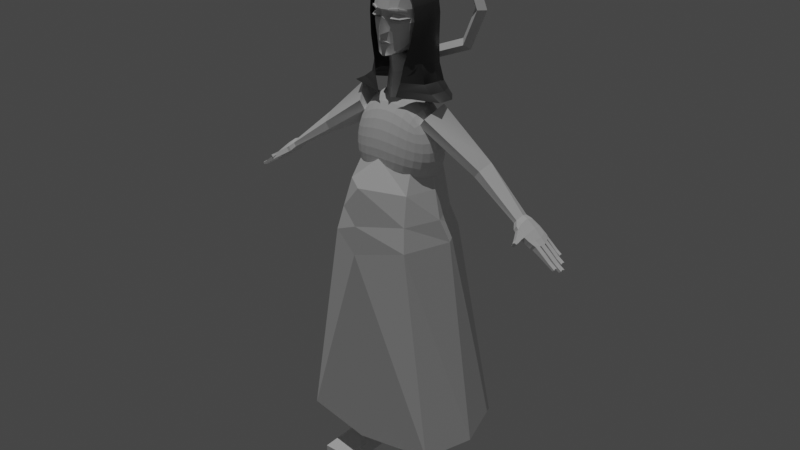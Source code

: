 # Source: helene_final.blend  (saved by Blender 2.92.15; exported with 4.5.12 LTS)
import bpy
from mathutils import Matrix  # noqa: F401  (used for matrix-valued properties, if any)

bpy.ops.wm.read_factory_settings(use_empty=True)
scene = bpy.context.scene
scene.name = 'Scene'

# ---- collections
col_collection = bpy.data.collections.new('Collection'); scene.collection.children.link(col_collection)

# ---- materials (node trees are filled in below, after node groups)
mat_material_010 = bpy.data.materials.new('Material.010')
mat_material_010.roughness = 0.5
mat_material = bpy.data.materials.new('Material')
mat_material.roughness = 1.0

# ---- material node trees
mat_material_010.use_nodes = True; mat_material_010.node_tree.nodes.clear()
_N = mat_material_010.node_tree.nodes; _L = mat_material_010.node_tree.links
n0 = _N.new('ShaderNodeBsdfPrincipled'); n0.name = 'Principled BSDF'; n0.location = (10, 300)
n0.distribution = 'GGX'
n0.subsurface_method = 'BURLEY'
n0.inputs[3].default_value = 1.45
n0.inputs[27].default_value = (0.0, 0.0, 0.0, 1.0)
n0.inputs[28].default_value = 1.0
n1 = _N.new('ShaderNodeOutputMaterial'); n1.name = 'Material Output'; n1.location = (300, 300)
n2 = _N.new('ShaderNodeNormalMap'); n2.name = 'Normal Map'; n2.location = (-300, -300)
n2.label = 'Normal/Map'
n2.inputs[0].default_value = 0.0
_L.new(n0.outputs[0], n1.inputs[0])
_L.new(n2.outputs[0], n0.inputs[5])
n1.is_active_output = True
mat_material.use_nodes = True; mat_material.node_tree.nodes.clear()
_N = mat_material.node_tree.nodes; _L = mat_material.node_tree.links
n0 = _N.new('ShaderNodeBsdfPrincipled'); n0.name = 'Principled BSDF'; n0.location = (10, 300)
n0.distribution = 'GGX'
n0.subsurface_method = 'BURLEY'
n0.inputs[0].default_value = (0.06372, 0.06372, 0.06372, 1.0)
n0.inputs[3].default_value = 1.45
n0.inputs[27].default_value = (0.0, 0.0, 0.0, 1.0)
n0.inputs[28].default_value = 1.0
n1 = _N.new('ShaderNodeOutputMaterial'); n1.name = 'Material Output'; n1.location = (300, 300)
_L.new(n0.outputs[0], n1.inputs[0])
n1.is_active_output = True

# ---- world
world_world = bpy.data.worlds.new('World'); scene.world = world_world
world_world.use_nodes = True; world_world.node_tree.nodes.clear()
_N = world_world.node_tree.nodes; _L = world_world.node_tree.links
n0 = _N.new('ShaderNodeOutputWorld'); n0.name = 'World Output'; n0.location = (300, 300)
n1 = _N.new('ShaderNodeBackground'); n1.name = 'Background'; n1.location = (10, 300)
n1.inputs[0].default_value = (0.05088, 0.05088, 0.05088, 1.0)
_L.new(n1.outputs[0], n0.inputs[0])
n0.is_active_output = True
world_world.color = (0.05088, 0.05088, 0.05088)
world_world.use_sun_shadow = False
world_world.sun_shadow_jitter_overblur = 0.0

# ---- lights
light_sun = bpy.data.lights.new('Sun', 'SUN')
light_sun.transmission_factor = 0.0
light_sun.energy = 1.0
light_sun.shadow_soft_size = 0.125

# ---- meshes
me_cube_009 = bpy.data.meshes.new('Cube.009')
me_cube_009.from_pydata([(0.1927, 0.06514, 12.73), (0.0, -0.3187, 12.77), (0.0, -0.3103, 12.71), (0.0, -0.3417, 12.76), (0.0, -0.3333, 12.68), (0.3134, 0.9138, 12.75), (0.5253, 0.1174, 12.91), (0.2252, -0.1279, 13.55), (0.248, -0.3112, 13.44), (0.5006, 0.1392, 12.76), (0.577, 0.1258, 13.87), (0.5788, 0.5874, 12.83), (0.6055, 0.815, 13.95), (0.6673, 0.8892, 13.39), (0.5845, 0.3256, 12.81), (0.6708, 0.3254, 13.96), (0.5735, 0.1103, 13.42), (0.0, 1.271, 13.37), (0.6831, 0.3265, 13.43), (0.4702, 0.3833, 11.27), (0.4067, -0.1882, 13.68), (0.4048, -0.194, 13.63), (0.3917, -0.04279, 13.64), (0.5674, 0.1078, 13.59), (0.03418, -0.2989, 12.79), (0.0353, -0.308, 12.89), (0.03, -0.3311, 12.82), (0.04341, -0.3485, 12.86), (0.1688, -0.3268, 13.64), (0.2366, -0.3002, 13.64), (0.4372, 0.001703, 13.49), (0.4464, -0.1613, 13.41), (0.2998, 0.813, 12.57), (0.3001, 0.9283, 14.22), (0.1939, -0.2057, 12.49), (0.1752, -0.1918, 13.96), (0.2949, 1.222, 13.38), (0.137, -0.0542, 13.42), (0.3876, 0.3275, 12.54), (0.3424, 0.3232, 14.29), (0.6539, 0.8871, 13.63), (0.5924, 0.1119, 13.65), (0.6947, 0.3251, 13.63), (0.1709, -0.2988, 13.65), (0.2512, 1.221, 13.65), (0.6378, 0.7454, 12.96), (0.5476, 0.09715, 13.1), (0.6444, 0.3519, 13.09), (0.1536, -0.2373, 13.09), (0.3265, 1.01, 12.92), (0.4529, 0.8681, 14.09), (0.3539, -0.0574, 12.61), (0.4515, 0.709, 12.63), (0.3913, -0.08223, 13.92), (0.4793, 1.056, 13.37), (0.3862, 0.04204, 13.42), (0.4871, 0.3275, 12.63), (0.5136, 0.3232, 14.13), (0.3627, -0.1863, 13.64), (0.4413, 1.076, 13.63), (0.3854, -0.1028, 13.07), (0.493, 0.8779, 12.93), (0.0, 1.244, 13.18), (0.6768, 0.3278, 13.3), (0.6808, 0.8741, 13.24), (0.5693, 0.09948, 13.31), (0.1627, -0.2092, 13.29), (0.3036, 1.186, 13.19), (0.4026, -0.1113, 13.29), (0.4772, 1.036, 13.2), (0.2293, -0.3012, 13.67), (0.1987, -0.1607, 13.65), (0.0, -2.182e-08, 11.27), (0.0, 0.8862, 12.52), (0.0, 0.9866, 14.25), (0.0, -0.2908, 12.44), (0.0, -0.2359, 13.97), (0.0, 0.3254, 14.35), (0.0, 0.874, 11.29), (0.0, -0.449, 13.01), (0.0, -0.3329, 13.46), (0.0, 0.0354, 12.42), (0.0, -0.3494, 12.8), (0.0, -0.3609, 12.85), (0.0, -0.3294, 12.89), (0.0, -0.3193, 12.78), (0.0, 1.266, 13.65), (0.0, -0.3425, 13.65), (0.0, 1.119, 12.93), (0.0, -0.3361, 13.0), (0.0, 0.09171, 11.93), (0.3959, 0.4326, 11.97), (0.0, 0.8031, 12.02), (0.1818, -0.213, 12.78), (0.6097, 0.6682, 12.9), (0.2294, -0.07302, 13.35), (0.223, -0.1907, 13.37), (0.4145, 0.0406, 13.36), (0.4463, -0.1224, 13.38), (0.0, 1.005, 12.73), (0.608, 0.3252, 12.92), (0.0, -0.314, 12.73), (0.4729, 0.7954, 12.79), (0.3629, -0.07964, 12.83)], [], [(1, 0, 2), (85, 84, 25, 24), (1, 3, 93, 0), (0, 93, 4, 2), (93, 3, 4), (16, 30, 31), (91, 90, 81, 38), (59, 50, 12, 40), (69, 54, 13, 64), (64, 13, 18, 63), (40, 12, 15, 42), (42, 15, 10, 41), (63, 18, 16, 65), (66, 37, 80), (43, 35, 76, 87), (52, 11, 14, 56), (56, 14, 9, 51), (33, 74, 77, 39), (39, 77, 76, 35), (91, 92, 78, 19), (48, 80, 79), (21, 22, 23), (21, 23, 20), (23, 22, 20), (24, 25, 93), (24, 93, 26), (93, 25, 27), (93, 27, 26), (22, 71, 70, 20), (21, 29, 71, 22), (20, 70, 29, 21), (31, 30, 7, 8), (57, 39, 35, 53), (50, 33, 39, 57), (75, 34, 38, 81), (73, 32, 38), (58, 53, 35, 43), (68, 55, 37, 66), (62, 17, 36, 67), (86, 74, 33, 44), (26, 27, 83, 82), (37, 8, 7), (27, 25, 84, 83), (26, 82, 85, 24), (48, 79, 89), (17, 86, 44, 36), (55, 58, 43, 37), (37, 43, 87, 80), (18, 42, 41, 16), (13, 40, 42, 18), (54, 59, 40, 13), (99, 88, 49, 5), (103, 60, 48, 93), (93, 48, 89, 101), (100, 47, 46, 6), (94, 45, 47, 100), (102, 61, 45, 94), (5, 49, 61, 102), (6, 46, 60, 103), (36, 44, 59, 54), (16, 41, 58, 55), (65, 16, 55, 68), (41, 10, 53, 58), (12, 50, 57, 15), (15, 57, 53, 10), (38, 56, 51, 34), (32, 52, 56, 38), (67, 36, 54, 69), (44, 33, 50, 59), (49, 67, 69, 61), (46, 65, 68, 60), (88, 62, 67, 49), (60, 68, 66, 48), (80, 48, 66), (47, 63, 65, 46), (45, 64, 63, 47), (61, 69, 64, 45), (29, 70, 28), (71, 29, 28), (70, 71, 28), (38, 73, 92, 91), (19, 72, 90, 91), (16, 97, 98), (98, 97, 95, 96), (37, 96, 95), (19, 78, 72), (9, 6, 103, 51), (32, 5, 102, 52), (52, 102, 94, 11), (11, 94, 100, 14), (14, 100, 6, 9), (34, 93, 101, 75), (51, 103, 93, 34), (73, 99, 5, 32)])
_uv = me_cube_009.uv_layers.new(name='UVMap')
_uv.uv.foreach_set('vector', [0.3793, 0.375, 0.375, 0.5, 0.625, 0.375, 0.375, 0.875, 0.75, 0.5, 0.75, 0.5, 0.375, 0.875, 0.25, 0.4999, 0.25, 0.75, 0.375, 0.75, 0.375, 0.5, 0.625, 0.5, 0.625, 0.75, 0.75, 0.75, 0.75, 0.5, 0.625, 0.75, 0.375, 0.875, 0.625, 0.875, 0.625, 0.5, 0.6875, 0.5, 0.6875, 0.625, 0.5186, 0.75, 0.5186, 0.75, 0.625, 0.75, 0.6281, 0.75, 0.5788, 0.4497, 0.6576, 0.4362, 0.6667, 0.4583, 0.5833, 0.4757, 0.4606, 0.4564, 0.5, 0.4631, 0.5, 0.4931, 0.4583, 0.4844, 0.4583, 0.4844, 0.5, 0.4931, 0.4896, 0.625, 0.467, 0.625, 0.5833, 0.4757, 0.6667, 0.4583, 0.6319, 0.625, 0.566, 0.625, 0.566, 0.625, 0.6319, 0.625, 0.6667, 0.7917, 0.6145, 0.786, 0.467, 0.625, 0.4896, 0.625, 0.5222, 0.7747, 0.4785, 0.7763, 0.4649, 0.8465, 0.5169, 0.8449, 0.4674, 0.8776, 0.5702, 0.8495, 0.6403, 0.8556, 0.6302, 0.8802, 0.5651, 0.8785, 0.3112, 0.4674, 0.3504, 0.5055, 0.3937, 0.625, 0.3381, 0.625, 0.3381, 0.625, 0.3937, 0.625, 0.3317, 0.7941, 0.2955, 0.7761, 0.7109, 0.4766, 0.7552, 0.4948, 0.7517, 0.625, 0.6918, 0.625, 0.6918, 0.625, 0.7517, 0.625, 0.7552, 0.7552, 0.7306, 0.7653, 0.5186, 0.75, 0.5186, 0.75, 0.375, 0.75, 0.375, 0.75, 0.375, 0.5, 0.625, 0.75, 0.375, 0.75, 0.375, 0.25, 0.625, 0.25, 0.375, 0.5, 0.125, 0.5, 0.375, 0.75, 0.125, 0.75, 0.625, 0.5, 0.875, 0.5, 0.875, 0.75, 0.25, 0.5, 0.75, 0.5, 0.375, 0.75, 0.25, 0.5, 0.375, 0.75, 0.25, 0.75, 0.625, 0.5, 0.75, 0.5, 0.75, 0.75, 0.625, 0.75, 0.625, 0.875, 0.375, 0.875, 0.875, 0.5, 0.875, 0.6023, 0.875, 0.75, 0.875, 0.75, 0.375, 0.25, 0.5, 0.25, 0.625, 0.25, 0.625, 0.25, 0.125, 0.75, 0.125, 0.678, 0.125, 0.5, 0.125, 0.5, 0.6875, 0.625, 0.6875, 0.5, 0.75, 0.5, 0.75, 0.75, 0.6619, 0.625, 0.6918, 0.625, 0.7306, 0.7653, 0.7045, 0.7761, 0.6888, 0.4674, 0.7109, 0.4766, 0.6918, 0.625, 0.6619, 0.625, 0.3698, 0.8802, 0.3597, 0.8556, 0.3182, 0.6255, 0.625, 0.75, 0.625, 0.75, 0.2891, 0.4766, 0.6281, 0.75, 0.5755, 0.8188, 0.6511, 0.8295, 0.6403, 0.8556, 0.5702, 0.8495, 0.4622, 0.8135, 0.5171, 0.8105, 0.5169, 0.8449, 0.4649, 0.8465, 0.4609, 0.3722, 0.5, 0.3733, 0.5, 0.4332, 0.4629, 0.4284, 0.5651, 0.3715, 0.6302, 0.3698, 0.6484, 0.4141, 0.5742, 0.4236, 0.375, 0.875, 0.625, 0.875, 0.625, 0.875, 0.375, 0.875, 0.875, 0.75, 0.75, 0.75, 0.75, 0.5, 0.75, 0.75, 0.75, 0.5, 0.75, 0.5, 0.75, 0.75, 0.375, 0.875, 0.375, 0.875, 0.375, 0.875, 0.375, 0.875, 0.375, 0.5, 0.375, 0.75, 0.0, 0.0, 0.5, 0.3733, 0.5651, 0.3715, 0.5742, 0.4236, 0.5, 0.4332, 0.5171, 0.8105, 0.5755, 0.8188, 0.5702, 0.8495, 0.5169, 0.8449, 0.5169, 0.8449, 0.5702, 0.8495, 0.5651, 0.8785, 0.5157, 0.8772, 0.4896, 0.625, 0.566, 0.625, 0.6145, 0.786, 0.5222, 0.7747, 0.5, 0.4931, 0.5833, 0.4757, 0.566, 0.625, 0.4896, 0.625, 0.5, 0.4631, 0.5788, 0.4497, 0.5833, 0.4757, 0.5, 0.4931, 0.4031, 0.3707, 0.4349, 0.3715, 0.4258, 0.4236, 0.3895, 0.4189, 0.3876, 0.824, 0.4316, 0.8178, 0.4298, 0.8495, 0.3956, 0.8525, 0.3956, 0.8525, 0.4298, 0.8495, 0.4349, 0.8785, 0.4031, 0.8793, 0.4143, 0.625, 0.434, 0.625, 0.4293, 0.7824, 0.376, 0.7888, 0.3843, 0.4902, 0.4167, 0.4757, 0.434, 0.625, 0.4143, 0.625, 0.3827, 0.4431, 0.4212, 0.4497, 0.4167, 0.4757, 0.3843, 0.4902, 0.3895, 0.4189, 0.4258, 0.4236, 0.4212, 0.4497, 0.3827, 0.4431, 0.376, 0.7888, 0.4293, 0.7824, 0.4316, 0.8178, 0.3876, 0.824, 0.5, 0.4332, 0.5742, 0.4236, 0.5788, 0.4497, 0.5, 0.4631, 0.5222, 0.7747, 0.6145, 0.786, 0.5755, 0.8188, 0.5171, 0.8105, 0.4785, 0.7763, 0.5222, 0.7747, 0.5171, 0.8105, 0.4622, 0.8135, 0.6145, 0.786, 0.6667, 0.7917, 0.6511, 0.8295, 0.5755, 0.8188, 0.6667, 0.4583, 0.6888, 0.4674, 0.6619, 0.625, 0.6319, 0.625, 0.6319, 0.625, 0.6619, 0.625, 0.7045, 0.7761, 0.6667, 0.7917, 0.3182, 0.6255, 0.3381, 0.625, 0.2955, 0.7761, 0.2694, 0.7653, 0.2891, 0.4766, 0.3112, 0.4674, 0.3381, 0.625, 0.3182, 0.6255, 0.4629, 0.4284, 0.5, 0.4332, 0.5, 0.4631, 0.4606, 0.4564, 0.5742, 0.4236, 0.6484, 0.4141, 0.6576, 0.4362, 0.5788, 0.4497, 0.4258, 0.4236, 0.4629, 0.4284, 0.4606, 0.4564, 0.4212, 0.4497, 0.4293, 0.7824, 0.4785, 0.7763, 0.4622, 0.8135, 0.4316, 0.8178, 0.4349, 0.3715, 0.4609, 0.3722, 0.4629, 0.4284, 0.4258, 0.4236, 0.4316, 0.8178, 0.4622, 0.8135, 0.4649, 0.8465, 0.4298, 0.8495, 0.4674, 0.8776, 0.4298, 0.8495, 0.4649, 0.8465, 0.434, 0.625, 0.467, 0.625, 0.4785, 0.7763, 0.4293, 0.7824, 0.4167, 0.4757, 0.4583, 0.4844, 0.467, 0.625, 0.434, 0.625, 0.4212, 0.4497, 0.4606, 0.4564, 0.4583, 0.4844, 0.4167, 0.4757, 0.125, 0.5, 0.125, 0.678, 0.125, 0.5, 0.625, 0.25, 0.5, 0.25, 0.625, 0.25, 0.875, 0.75, 0.875, 0.6023, 0.875, 0.75, 0.6281, 0.75, 0.625, 0.75, 0.5186, 0.75, 0.5186, 0.75, 0.375, 0.75, 0.375, 0.75, 0.5186, 0.75, 0.5186, 0.75, 0.625, 0.5, 0.6875, 0.5, 0.6875, 0.625, 0.6875, 0.625, 0.6875, 0.5, 0.75, 0.5, 0.75, 0.75, 0.875, 0.75, 0.75, 0.75, 0.75, 0.5, 0.375, 0.75, 0.375, 0.75, 0.375, 0.75, 0.3317, 0.7941, 0.376, 0.7888, 0.3876, 0.824, 0.3489, 0.8295, 0.3516, 0.4141, 0.3895, 0.4189, 0.3827, 0.4431, 0.3424, 0.4362, 0.3424, 0.4362, 0.3827, 0.4431, 0.3843, 0.4902, 0.3504, 0.5055, 0.3504, 0.5055, 0.3843, 0.4902, 0.4143, 0.625, 0.3937, 0.625, 0.3937, 0.625, 0.4143, 0.625, 0.376, 0.7888, 0.3317, 0.7941, 0.3597, 0.8556, 0.3956, 0.8525, 0.4031, 0.8793, 0.3698, 0.8802, 0.3489, 0.8295, 0.3876, 0.824, 0.3956, 0.8525, 0.3597, 0.8556, 0.3698, 0.3698, 0.4031, 0.3707, 0.3895, 0.4189, 0.3516, 0.4141])
me_cube_009.materials.append(mat_material_010)
me_cube_009.materials.append(mat_material)
me_cube_009.use_remesh_fix_poles = True
me_cube_009.use_remesh_preserve_attributes = False
me_cube_009.use_mirror_vertex_groups = False
me_cube_009.update()
me_cube_009.normals_split_custom_set([tuple(v) for v in zip(*[iter([-0.8929, 0.4503, 0.003113, -0.9974, 0.0657, 0.02852, -0.9057, 0.4107, 0.1051, -0.5461, 0.8293, 0.1188, -0.5601, 0.658, 0.5033, -0.5141, 0.8194, -0.2535, -0.5612, 0.8237, 0.08097, -0.1049, 0.177, 0.9786, -0.2523, 0.1817, 0.9504, -0.4462, 0.2276, 0.8655, -0.2822, -0.2381, 0.9293, 0.3886, -0.4929, -0.7785, 0.1861, 0.1006, -0.9774, 0.3879, -0.01908, -0.9215, 0.4349, -0.04414, -0.8994, 0.2847, -0.9402, -0.1868, 0.6508, -0.7541, 0.08825, 0.6301, -0.7663, -0.1259, 0.6208, -0.3078, 0.7211, 0.6067, -0.3551, 0.7112, 0.7055, -0.3386, 0.6225, -0.6771, 0.7185, 0.1592, -0.6378, 0.7618, 0.1137, -0.6362, 0.7707, 0.03562, -0.2254, -0.4002, -0.8883, 0.6102, 0.735, 0.2957, 0.617, 0.7337, 0.2847, 0.5791, 0.7582, 0.2995, 0.5994, 0.7404, 0.3042, 0.6472, 0.7604, -0.05292, 0.6482, 0.7588, -0.06339, 0.6385, 0.7669, -0.0653, 0.6334, 0.7725, -0.04469, 0.9991, -0.003216, 0.04234, 0.9999, 0.007357, 0.01384, 0.9996, 0.01322, 0.02402, 0.9995, 0.01458, 0.02737, 0.9872, 0.08979, 0.1315, 0.992, 0.09153, 0.08699, 0.9856, 0.1208, 0.1184, 0.987, 0.1037, 0.1225, 0.8946, -0.4399, 0.07827, 0.8959, -0.4406, 0.05723, 0.8965, -0.4401, 0.05115, 0.8961, -0.4364, 0.08082, 0.8972, -0.4412, -0.0203, 0.8981, -0.4392, -0.02275, 0.9, -0.4352, -0.0252, 0.8998, -0.436, -0.01404, 0.7259, -0.361, 0.5854, 0.7789, -0.3867, 0.4937, 0.8747, -0.1095, 0.4722, 0.2344, -0.917, 0.3229, 0.2311, -0.9272, 0.2949, 0.258, -0.9149, 0.3104, 0.2535, -0.9166, 0.3092, 0.8697, 0.02075, -0.4931, 0.8555, 0.05087, -0.5152, 0.8524, 0.07288, -0.5177, 0.8711, 0.07699, -0.485, 0.8414, -0.2687, -0.4689, 0.833, -0.2749, -0.4801, 0.8421, -0.2033, -0.4996, 0.8644, -0.1964, -0.4629, 0.1402, 0.0979, 0.9853, 0.16, 0.1126, 0.9807, 0.1743, 0.1331, 0.9757, 0.1554, 0.1429, 0.9775, 0.1641, -0.565, 0.8086, 0.1743, -0.5661, 0.8057, 0.172, -0.5498, 0.8174, 0.1606, -0.5444, 0.8233, -0.7387, -0.6665, -0.1003, -0.7051, -0.7073, -0.05008, -0.6463, -0.6572, 0.3877, -0.7473, -0.6642, -0.02096, 0.7424, -0.6441, 0.1843, 0.8337, -0.5496, -0.0539, 0.8385, -0.5446, 0.01842, -0.2199, 0.09948, -0.9704, -0.2278, 0.01558, -0.9736, -0.6501, -0.4073, -0.6415, 0.8949, -0.4305, 0.1177, 0.4017, -0.91, 0.1028, 0.8928, -0.45, -0.01912, -0.2871, -0.3049, 0.9081, 0.03896, 0.2403, 0.9699, 0.0344, 0.3162, 0.9481, -0.4879, 0.8647, 0.1191, -0.2422, 0.9642, -0.1076, -0.8027, 0.5309, 0.2715, 0.3731, -0.622, -0.6884, -0.1047, -0.808, -0.5798, 0.366, -0.6046, -0.7074, 0.2938, -0.5949, 0.7481, 0.7207, -0.5785, 0.382, 0.6864, -0.232, 0.6893, 0.07367, -0.9573, -0.2794, 0.5623, -0.6589, -0.4997, 0.5065, -0.7631, -0.4015, -0.1087, 0.1783, 0.9779, 0.1299, 0.2695, 0.9542, -0.08531, 0.2387, 0.9673, -0.1283, 0.2281, 0.9651, -0.137, 0.1419, -0.9804, -0.0723, 0.07043, -0.9949, 0.01013, -0.1365, -0.9906, -0.09604, 0.01961, -0.9952, 0.5008, -0.8639, 0.05354, 0.5675, -0.82, 0.07481, 0.5334, -0.8388, 0.1091, 0.4489, -0.8859, 0.117, 0.5441, -0.3047, 0.7817, 0.395, -0.3903, 0.8316, 0.4439, -0.4023, 0.8007, 0.3196, -0.3681, 0.8731, 0.4899, -0.5529, 0.674, 0.4975, -0.5586, 0.6636, 0.5076, -0.5332, 0.6768, 0.4815, -0.5535, 0.6795, 0.6531, 0.1275, 0.7464, 0.6877, 0.09704, 0.7194, 0.6689, 0.136, 0.7308, 0.6601, 0.13, 0.7398, 0.1661, -0.6895, 0.705, 0.6157, -0.7808, -0.1063, -0.513, -0.7322, -0.448, -0.232, 0.07295, 0.97, -0.4085, 0.04718, -0.9116, 0.1618, 0.1014, -0.9816, -0.2574, -0.4693, -0.8447, 0.4332, -0.8552, 0.2846, 0.4824, -0.8364, 0.2603, 0.4999, -0.8286, 0.252, 0.4983, -0.8197, 0.2825, 0.2296, -0.6141, 0.7551, 0.2116, -0.6325, 0.7451, 0.2989, -0.635, 0.7123, 0.2415, -0.533, 0.8109, 0.1808, 0.9704, -0.1601, 0.1791, 0.9707, -0.1602, 0.1781, 0.9704, -0.1631, 0.1716, 0.9734, -0.1519, 0.1973, 0.8832, 0.4254, 0.2188, 0.8778, 0.4261, 0.1606, 0.899, 0.4075, 0.1772, 0.8787, 0.4433, 0.426, -0.8432, -0.328, 0.4073, -0.792, -0.4548, 0.5065, -0.826, -0.2473, 0.4667, -0.8236, -0.3223, -0.8494, -0.3375, 0.4058, -0.9044, -0.3219, 0.28, -0.8592, -0.3305, 0.3906, -0.009023, -0.7005, 0.7136, -0.1337, -0.7819, 0.6089, -0.3634, -0.6428, 0.6744, 0.0631, -0.6402, 0.7656, 0.5685, -0.5128, -0.6433, 0.5721, -0.5373, -0.6197, 0.6021, -0.5074, -0.6165, 0.5617, -0.5754, -0.5945, 0.5472, -0.1432, -0.8246, 0.4302, -0.08365, -0.8989, 0.5774, -0.1131, -0.8086, 0.1679, 0.9855, 0.02634, 0.1691, 0.9853, 0.02543, 0.1511, 0.9885, 0.003964, 0.1651, 0.9859, 0.02573, 0.2754, -0.68, -0.6795, 0.2736, -0.6091, -0.7444, 0.2922, -0.6362, -0.7141, 0.3351, -0.666, -0.6665, 0.6011, -0.6843, -0.4128, 0.608, -0.6434, -0.4652, 0.6218, -0.6413, -0.4496, 0.6844, -0.7074, -0.1764, 0.8939, -0.4439, -0.06172, 0.8931, -0.4454, -0.06328, 0.896, -0.4393, -0.06502, 0.8957, -0.4409, -0.05843, 0.9992, 0.03889, 0.009625, 0.9992, 0.0396, -0.005694, 0.9987, 0.05163, 0.002376, 0.9987, 0.05097, 0.005019, 0.6642, 0.7463, 0.04307, 0.6629, 0.7476, 0.0404, 0.6542, 0.7557, 0.02987, 0.6575, 0.7516, 0.05232, 0.06504, 0.4325, -0.8993, 0.2682, 0.8308, -0.4877, 0.2625, 0.8285, -0.4947, 0.2574, 0.8367, -0.4834, 0.5326, -0.8463, -0.008876, 0.5449, -0.8358, -0.06695, 0.5653, -0.8187, -0.1007, 0.5738, -0.8183, -0.03465, 0.4022, -0.9132, 0.06484, 0.5027, -0.8609, -0.07799, 0.526, -0.8494, -0.04396, 0.5267, -0.849, -0.04224, 0.9258, -0.3568, -0.1248, 0.9207, -0.3607, -0.1488, 0.9213, -0.3567, -0.1546, 0.9241, -0.3532, -0.1459, 0.9729, -0.04571, -0.2268, 0.9632, -0.05727, -0.2628, 0.9659, -0.04526, -0.2551, 0.9665, -0.04406, -0.2528, 0.7429, 0.4506, -0.4949, 0.7068, 0.4746, -0.5246, 0.6939, 0.4884, -0.5291, 0.706, 0.4859, -0.5153, 0.6096, 0.6609, -0.4377, 0.5916, 0.6687, -0.4505, 0.5839, 0.6747, -0.4515, 0.5819, 0.6782, -0.4488, 0.7535, -0.6446, -0.1296, 0.7824, -0.6054, -0.146, 0.7868, -0.6002, -0.1438, 0.787, -0.6002, -0.1428, 0.6414, 0.7636, 0.07415, 0.6576, 0.7514, 0.0535, 0.6411, 0.7643, 0.06949, 0.6398, 0.7649, 0.07457, 0.6227, -0.7037, -0.3421, 0.6231, -0.7, -0.3489, 0.6727, -0.6504, -0.3528, 0.6493, -0.6825, -0.3355, 0.5194, -0.6952, 0.4969, 0.523, -0.6957, 0.4924, 0.5284, -0.7077, 0.469, 0.5312, -0.678, 0.5081, 0.7681, -0.6268, 0.1306, 0.7547, -0.6425, 0.1331, 0.7789, -0.6151, 0.1226, 0.7817, -0.5964, 0.1825, 0.709, 0.09017, 0.6994, 0.7208, 0.1114, 0.6842, 0.7196, 0.1264, 0.6828, 0.7047, 0.1255, 0.6983, 0.6565, -0.5305, 0.5363, 0.6661, -0.516, 0.5386, 0.6698, -0.5027, 0.5465, 0.6735, -0.4927, 0.551, 0.6559, 0.5338, -0.5337, 0.6736, -0.1832, -0.716, 0.6378, -0.1915, -0.746, 0.7619, -0.03548, -0.6467, 0.5568, 0.08156, -0.8266, 0.5067, 0.1319, -0.852, 0.5442, 0.1227, -0.8299, -0.2189, 0.05104, -0.9744, 0.6648, 0.7405, -0.09851, 0.6602, 0.7435, -0.1061, 0.6553, 0.7477, -0.1072, 0.6528, 0.7501, -0.1053, 0.5944, 0.7272, 0.3435, 0.5914, 0.7535, 0.2873, 0.5768, 0.7523, 0.3183, 0.5786, 0.7462, 0.3292, 0.6026, 0.7011, -0.3814, 0.6048, 0.6901, -0.3974, 0.5997, 0.6946, -0.3972, 0.5975, 0.7001, -0.391, 0.7819, -0.619, -0.07329, 0.7805, -0.6189, -0.08807, 0.7911, -0.6053, -0.08808, 0.783, -0.6169, -0.07958, 0.2264, 0.8482, -0.4789, 0.224, 0.8467, -0.4826, 0.215, 0.8463, -0.4874, 0.215, 0.8519, -0.4776, 0.442, -0.8969, 0.01488, 0.4338, -0.901, -0.0005052, 0.5277, -0.8494, 0.002865, 0.4781, -0.8775, 0.03722, 0.7762, -0.6258, -0.07631, 0.6477, -0.7522, 0.1212, 0.6328, -0.774, -0.02224, 0.9097, -0.3922, -0.1364, 0.9087, -0.3929, -0.1409, 0.9127, -0.3839, -0.1403, 0.9127, -0.3851, -0.1362, 0.989, -0.04031, -0.142, 0.9862, -0.04611, -0.1591, 0.9886, -0.02355, -0.149, 0.9889, -0.02473, -0.1466, 0.6413, 0.6658, -0.3813, 0.6463, 0.6597, -0.3836, 0.6257, 0.6688, -0.4016, 0.6425, 0.6704, -0.3712, 0.3437, -0.9378, 0.0496, 0.3667, -0.9303, 0.004473, 0.6497, -0.7589, 0.04499, -0.1125, -0.1281, -0.9854, -0.0983, 0.1129, -0.9887, 0.009164, 0.3967, -0.9179, -0.543, 0.02385, 0.8394, -0.4606, -0.1872, 0.8676, -0.2283, 0.1701, 0.9586, -0.2044, 0.829, -0.5206, -0.1814, 0.2232, -0.9577, -0.763, -0.6462, -0.01736, -0.7917, -0.6099, 0.03523, -0.6594, 0.7496, -0.05717, -0.6218, 0.7323, 0.2779, -0.6328, 0.7659, -0.1135, -0.668, 0.7248, -0.1685, -0.3919, 0.06165, 0.9179, -0.3402, 0.0695, 0.9378, -0.4089, 0.1698, 0.8967, -0.1985, 0.1218, 0.9725, -0.09179, 0.09509, 0.9912, -0.08917, 0.1522, 0.9843, -0.0278, 0.1506, 0.9882, 0.6277, 0.1034, 0.7716, 0.646, 0.1596, 0.7464, 0.6269, 0.09968, 0.7727, -0.04398, -0.03821, 0.9983, 0.3356, -0.3161, 0.8874, 0.3418, 0.1824, 0.9219, 0.7863, -0.6032, -0.1338, 0.7987, -0.5699, -0.1929, 0.8183, -0.5579, -0.1386, 0.8481, -0.5213, -0.09462, 0.6313, 0.6474, -0.427, 0.6088, 0.6423, -0.4657, 0.6064, 0.6594, -0.4444, 0.6067, 0.6879, -0.3984, 0.8602, 0.3062, -0.4078, 0.823, 0.2958, -0.4849, 0.8223, 0.3362, -0.4591, 0.8193, 0.3485, -0.4552, 0.9645, 0.00177, -0.2641, 0.9549, -0.02559, -0.2959, 0.9566, 0.003863, -0.2915, 0.9575, 0.02777, -0.287, 0.9181, -0.3581, -0.1698, 0.9048, -0.3784, -0.1955, 0.9138, -0.3538, -0.1996, 0.9293, -0.3415, -0.1403, 0.3288, -0.9409, 0.08083, 0.3484, -0.9224, -0.1667, 0.4514, -0.8915, -0.03841, 0.1224, -0.6126, 0.7808, 0.6305, -0.776, 0.01699, 0.6004, -0.7969, -0.06669, 0.6673, -0.7413, -0.07156, 0.7119, -0.6932, 0.1126, 0.1134, 0.4182, -0.9013, -0.3071, 0.8857, -0.3482, 0.2748, 0.8258, -0.4924, 0.2748, 0.8458, -0.4574])] * 3)])
me_cube = bpy.data.meshes.new('Cube')
me_cube.from_pydata([(0.7866, -0.3364, 8.733), (0.9991, -0.08751, 10.3), (0.7054, 1.184, 8.364), (0.9033, 1.077, 10.58), (0.0, 1.357, 8.218), (0.0, 1.207, 10.78), (1.059, 1.279, 9.659), (1.157, 0.5462, 8.517), (1.282, 0.544, 10.49), (1.117, -0.223, 9.24), (0.0, -0.3838, 8.689), (0.0, -0.2336, 10.78), (0.0, 1.478, 9.659), (1.535, 0.5194, 9.118), (0.0, -0.6641, 9.612), (0.0, 0.4866, 7.872), (0.0, 0.5584, 11.47)], [], [(12, 5, 3, 6), (4, 12, 6, 2), (2, 6, 13, 7), (6, 3, 8, 13), (13, 8, 1, 9), (7, 13, 9, 0), (0, 9, 14, 10), (9, 1, 11, 14), (4, 2, 7, 15), (15, 7, 0, 10), (3, 5, 16, 8), (8, 16, 11, 1)])
_uv = me_cube.uv_layers.new(name='UVMap')
_uv.uv.foreach_set('vector', [0.5, 0.3733, 0.6302, 0.3698, 0.6667, 0.4583, 0.5, 0.4931, 0.3698, 0.3698, 0.5, 0.3733, 0.5, 0.4931, 0.3333, 0.4583, 0.3333, 0.4583, 0.5, 0.4931, 0.5, 0.625, 0.3681, 0.625, 0.5, 0.4931, 0.6667, 0.4583, 0.6319, 0.625, 0.5, 0.625, 0.5, 0.625, 0.6319, 0.625, 0.6667, 0.7917, 0.5, 0.7569, 0.3681, 0.625, 0.5, 0.625, 0.5, 0.7569, 0.3333, 0.7917, 0.3333, 0.7917, 0.5, 0.7569, 0.5, 0.8767, 0.3698, 0.8802, 0.5, 0.7569, 0.6667, 0.7917, 0.6302, 0.8802, 0.5, 0.8767, 0.2448, 0.4948, 0.3333, 0.4583, 0.3681, 0.625, 0.2483, 0.625, 0.2483, 0.625, 0.3681, 0.625, 0.3333, 0.7917, 0.2448, 0.7552, 0.6667, 0.4583, 0.7552, 0.4948, 0.7517, 0.625, 0.6319, 0.625, 0.6319, 0.625, 0.7517, 0.625, 0.7552, 0.7552, 0.6667, 0.7917])
me_cube.use_remesh_fix_poles = True
me_cube.use_remesh_preserve_attributes = False
me_cube.use_mirror_vertex_groups = False
me_cube.update()
me_cube_014 = bpy.data.meshes.new('Cube.014')
me_cube_014.from_pydata([(0.4937, -0.4226, -0.05129), (0.4937, -0.4226, 7.348), (0.4937, 0.4226, -0.05129), (0.4937, 0.4226, 7.348), (1.339, -0.4226, -0.05129), (1.339, -0.4226, 7.348), (1.339, 0.4226, -0.05129), (1.339, 0.4226, 7.348), (0.4937, -0.4226, 0.3711), (0.4937, -0.4226, 3.648), (0.4937, -0.4226, 5.498), (0.4937, 0.4226, 5.498), (0.4937, 0.4226, 3.648), (0.4937, 0.4226, 0.3711), (1.339, 0.4226, 5.498), (1.339, 0.4226, 3.648), (1.339, 0.4226, 0.3711), (1.339, -0.4226, 5.498), (1.339, -0.4226, 3.648), (1.339, -0.4226, 0.3711), (1.339, -1.607, 0.3711), (1.339, -1.607, -0.05129), (0.4937, -1.607, -0.05129), (0.4937, -1.607, 0.3711)], [], [(10, 1, 3, 11), (11, 3, 7, 14), (14, 7, 5, 17), (17, 5, 1, 10), (2, 6, 4, 0), (7, 3, 1, 5), (0, 4, 21, 22), (19, 18, 9, 8), (18, 17, 10, 9), (6, 16, 19, 4), (16, 15, 18, 19), (15, 14, 17, 18), (2, 13, 16, 6), (13, 12, 15, 16), (12, 11, 14, 15), (0, 8, 13, 2), (8, 9, 12, 13), (9, 10, 11, 12), (21, 20, 23, 22), (19, 8, 23, 20), (4, 19, 20, 21), (8, 0, 22, 23)])
_uv = me_cube_014.uv_layers.new(name='UVMap')
_uv.uv.foreach_set('vector', [0.5625, 0.0, 0.625, 0.0, 0.625, 0.25, 0.5625, 0.25, 0.5625, 0.25, 0.625, 0.25, 0.625, 0.5, 0.5625, 0.5, 0.5625, 0.5, 0.625, 0.5, 0.625, 0.75, 0.5625, 0.75, 0.5625, 0.75, 0.625, 0.75, 0.625, 1.0, 0.5625, 1.0, 0.125, 0.5, 0.375, 0.5, 0.375, 0.75, 0.125, 0.75, 0.625, 0.5, 0.875, 0.5, 0.875, 0.75, 0.625, 0.75, 0.125, 0.75, 0.375, 0.75, 0.375, 0.75, 0.125, 0.75, 0.4375, 0.75, 0.5, 0.75, 0.5, 1.0, 0.4375, 1.0, 0.5, 0.75, 0.5625, 0.75, 0.5625, 1.0, 0.5, 1.0, 0.375, 0.5, 0.4375, 0.5, 0.4375, 0.75, 0.375, 0.75, 0.4375, 0.5, 0.5, 0.5, 0.5, 0.75, 0.4375, 0.75, 0.5, 0.5, 0.5625, 0.5, 0.5625, 0.75, 0.5, 0.75, 0.375, 0.25, 0.4375, 0.25, 0.4375, 0.5, 0.375, 0.5, 0.4375, 0.25, 0.5, 0.25, 0.5, 0.5, 0.4375, 0.5, 0.5, 0.25, 0.5625, 0.25, 0.5625, 0.5, 0.5, 0.5, 0.375, 0.0, 0.4375, 0.0, 0.4375, 0.25, 0.375, 0.25, 0.4375, 0.0, 0.5, 0.0, 0.5, 0.25, 0.4375, 0.25, 0.5, 0.0, 0.5625, 0.0, 0.5625, 0.25, 0.5, 0.25, 0.375, 0.75, 0.4375, 0.75, 0.4375, 1.0, 0.375, 1.0, 0.4375, 0.75, 0.4375, 1.0, 0.4375, 1.0, 0.4375, 0.75, 0.375, 0.75, 0.4375, 0.75, 0.4375, 0.75, 0.375, 0.75, 0.4375, 0.0, 0.375, 0.0, 0.375, 0.0, 0.4375, 0.0])
me_cube_014.use_remesh_fix_poles = True
me_cube_014.use_remesh_preserve_attributes = False
me_cube_014.use_mirror_vertex_groups = False
me_cube_014.update()
me_cube_016 = bpy.data.meshes.new('Cube.016')
me_cube_016.from_pydata([(2.083, -0.942, 0.7833), (0.7861, -0.01447, 9.097), (2.083, 2.044, 0.7833), (0.8026, 1.169, 8.931), (0.0, 2.371, 0.729), (0.0, 1.353, 8.921), (1.164, 1.52, 6.832), (2.503, 0.5509, 0.729), (0.9752, 0.5125, 9.039), (1.164, -0.807, 6.832), (0.0, -1.269, 0.729), (0.0, -0.4127, 9.109), (0.0, 1.9, 6.832), (1.652, 0.5123, 6.832), (0.0, -1.427, 6.686), (0.0, 0.5509, 0.3282), (0.0, 0.4866, 9.562), (0.9384, 1.2, 8.29), (1.046, 1.275, 7.502), (0.9384, -0.4317, 8.29), (1.046, -0.661, 7.502), (0.0, 1.431, 8.293), (0.0, 1.598, 7.504), (1.234, 0.3842, 8.293), (1.461, 0.3069, 7.504), (0.0, -1.243, 8.538), (0.0, -1.376, 7.494)], [], [(21, 5, 3, 17), (4, 12, 6, 2), (2, 6, 13, 7), (17, 3, 8, 23), (23, 8, 1, 19), (7, 13, 9, 0), (0, 9, 14, 10), (19, 1, 11, 25), (4, 2, 7, 15), (15, 7, 0, 10), (3, 5, 16, 8), (8, 16, 11, 1), (9, 20, 26, 14), (20, 19, 25, 26), (13, 24, 20, 9), (24, 23, 19, 20), (6, 18, 24, 13), (18, 17, 23, 24), (12, 22, 18, 6), (22, 21, 17, 18)])
_uv = me_cube_016.uv_layers.new(name='UVMap')
_uv.uv.foreach_set('vector', [0.5868, 0.3709, 0.6302, 0.3698, 0.6667, 0.4583, 0.6111, 0.4699, 0.3698, 0.3698, 0.5, 0.3733, 0.5, 0.4931, 0.3333, 0.4583, 0.3333, 0.4583, 0.5, 0.4931, 0.5, 0.625, 0.3681, 0.625, 0.6111, 0.4699, 0.6667, 0.4583, 0.6319, 0.625, 0.588, 0.625, 0.588, 0.625, 0.6319, 0.625, 0.6667, 0.7917, 0.6111, 0.7801, 0.3681, 0.625, 0.5, 0.625, 0.5, 0.7569, 0.3333, 0.7917, 0.3333, 0.7917, 0.5, 0.7569, 0.5, 0.8767, 0.3698, 0.8802, 0.6111, 0.7801, 0.6667, 0.7917, 0.6302, 0.8802, 0.5868, 0.8791, 0.2448, 0.4948, 0.3333, 0.4583, 0.3681, 0.625, 0.2483, 0.625, 0.2483, 0.625, 0.3681, 0.625, 0.3333, 0.7917, 0.2448, 0.7552, 0.6667, 0.4583, 0.7552, 0.4948, 0.7517, 0.625, 0.6319, 0.625, 0.6319, 0.625, 0.7517, 0.625, 0.7552, 0.7552, 0.6667, 0.7917, 0.5, 0.7569, 0.5556, 0.7685, 0.5434, 0.8779, 0.5, 0.8767, 0.5556, 0.7685, 0.6111, 0.7801, 0.5868, 0.8791, 0.5434, 0.8779, 0.5, 0.625, 0.544, 0.625, 0.5556, 0.7685, 0.5, 0.7569, 0.544, 0.625, 0.588, 0.625, 0.6111, 0.7801, 0.5556, 0.7685, 0.5, 0.4931, 0.5556, 0.4815, 0.544, 0.625, 0.5, 0.625, 0.5556, 0.4815, 0.6111, 0.4699, 0.588, 0.625, 0.544, 0.625, 0.5, 0.3733, 0.5434, 0.3721, 0.5556, 0.4815, 0.5, 0.4931, 0.5434, 0.3721, 0.5868, 0.3709, 0.6111, 0.4699, 0.5556, 0.4815])
me_cube_016.use_remesh_fix_poles = True
me_cube_016.use_remesh_preserve_attributes = False
me_cube_016.use_mirror_vertex_groups = False
me_cube_016.update()
me_cube_001 = bpy.data.meshes.new('Cube.001')
me_cube_001.from_pydata([(-3.779, 0.1816, 7.863), (-3.921, 0.1822, 8.058), (-3.549, -0.1356, 8.025), (-3.623, -0.1355, 8.128), (-4.094, -0.126, 7.802), (-4.008, -0.126, 7.684), (-3.642, 0.4552, 8.128), (-3.57, 0.4552, 8.03), (-3.984, 0.4697, 7.7), (-4.075, 0.4698, 7.825), (-3.807, 0.03142, 7.829), (-3.874, 0.1815, 7.736), (-3.781, 0.3271, 7.867), (-3.645, 0.1858, 7.902), (-3.781, 0.5002, 7.873), (-3.85, 0.5002, 7.967), (-3.885, 0.3987, 8.012), (-4.101, 0.1852, 7.877), (-3.888, -0.06362, 7.996), (-3.692, 0.1872, 8.23), (-3.455, 0.1857, 8.116), (-3.574, 0.1857, 8.28), (-4.08, 0.19, 7.598), (-4.203, 0.1903, 7.765), (-3.684, -0.1561, 8.083), (-3.972, -0.151, 7.873), (-3.896, -0.151, 7.768), (-3.612, -0.1561, 7.984), (-3.673, 0.04039, 7.871), (-3.867, 0.02414, 7.734), (-3.865, 0.325, 7.749), (-3.65, 0.3262, 7.906), (-3.697, 0.3692, 8.154), (-4.038, 0.3801, 7.904), (-4.06, -0.01192, 7.879), (-3.679, -0.02636, 8.173), (-3.477, -0.02225, 8.123), (-3.486, 0.3731, 8.125), (-3.549, 0.3732, 8.212), (-3.541, -0.02226, 8.211), (-4.042, 0.3483, 7.638), (-4.073, 0.01229, 7.61), (-4.188, 0.01223, 7.768), (-4.153, 0.3486, 7.788), (-4.197, 0.005166, 7.748), (-4.147, -0.1094, 7.769), (-4.22, 0.1657, 7.745), (-4.208, 0.03743, 7.747), (-4.173, 0.3297, 7.767), (-4.214, 0.2106, 7.748), (-4.159, 0.3665, 7.775), (-4.098, 0.4559, 7.803), (-3.741, -0.4245, 7.89), (-3.681, -0.295, 7.934), (-3.753, -0.295, 8.033), (-3.813, -0.4245, 7.989), (-4.386, 0.4559, 7.558), (-4.26, 0.4559, 7.668), (-4.265, 0.3665, 7.676), (-4.386, 0.3665, 7.557), (-4.361, 0.2108, 7.618), (-4.51, 0.2108, 7.476), (-4.357, 0.3296, 7.612), (-4.51, 0.3296, 7.476), (-4.41, 0.1656, 7.584), (-4.59, 0.1656, 7.42), (-4.59, 0.03744, 7.42), (-4.408, 0.03744, 7.581), (-4.336, -0.1094, 7.617), (-4.501, -0.1094, 7.476), (-4.501, 0.005166, 7.476), (-4.342, 0.005166, 7.625), (-3.871, -0.1714, 7.947), (-3.799, -0.1706, 7.848), (-3.788, -0.5504, 7.856), (-3.86, -0.5503, 7.956), (-4.102, 0.005162, 7.626), (-4.068, -0.1094, 7.664), (-4.108, 0.1656, 7.599), (-4.103, 0.03744, 7.609), (-4.1, 0.2107, 7.602), (-4.072, 0.3297, 7.632), (-4.055, 0.3665, 7.646), (-4.015, 0.4559, 7.69), (-3.897, -0.4246, 7.928), (-3.878, -0.2972, 7.942), (-3.825, -0.4246, 7.829), (-3.806, -0.2974, 7.843), (-4.669, 0.005172, 7.355), (-4.669, -0.1094, 7.355), (-4.769, 0.1657, 7.29), (-4.762, 0.03743, 7.295), (-4.655, 0.2107, 7.371), (-4.655, 0.3297, 7.371), (-4.501, 0.4559, 7.474), (-4.502, 0.3665, 7.474), (-4.202, 0.4559, 7.588), (-4.344, 0.4559, 7.5), (-4.34, 0.3665, 7.494), (-4.196, 0.3665, 7.581), (-4.457, 0.2108, 7.403), (-4.283, 0.2108, 7.51), (-4.46, 0.3296, 7.407), (-4.287, 0.3296, 7.515), (-4.539, 0.03744, 7.35), (-4.335, 0.03744, 7.48), (-4.537, 0.1656, 7.347), (-4.332, 0.1656, 7.476), (-4.46, -0.1094, 7.42), (-4.278, -0.1094, 7.537), (-4.273, 0.005166, 7.53), (-4.456, 0.005166, 7.414), (-3.903, -0.5302, 7.924), (-3.831, -0.5304, 7.825), (-4.624, 0.005172, 7.312), (-4.627, -0.1094, 7.316), (-4.712, 0.03743, 7.246), (-4.718, 0.1657, 7.238), (-4.602, 0.2106, 7.32), (-4.604, 0.3297, 7.323), (-4.454, 0.4559, 7.439), (-4.457, 0.3665, 7.43), (-3.785, -0.4592, 7.94), (-3.831, -0.5526, 7.942), (-3.81, -0.4414, 7.957), (-3.855, -0.5351, 7.942), (-3.797, -0.5526, 7.896), (-3.776, -0.4414, 7.911), (-3.805, -0.5351, 7.872), (-4.563, 0.2712, 7.436), (-4.655, 0.2431, 7.386), (-4.553, 0.2431, 7.422), (-4.637, 0.228, 7.361), (-4.655, 0.2994, 7.386), (-4.553, 0.2994, 7.422), (-4.637, 0.3145, 7.361), (-4.579, -0.05245, 7.425), (-4.672, -0.08062, 7.375), (-4.57, -0.08062, 7.412), (-4.654, -0.09568, 7.35), (-4.672, -0.02427, 7.375), (-4.57, -0.02427, 7.412), (-4.654, -0.009211, 7.35), (-4.677, 0.1021, 7.371), (-4.77, 0.07389, 7.321), (-4.668, 0.07389, 7.358), (-4.752, 0.05884, 7.296), (-4.77, 0.1302, 7.321), (-4.668, 0.1302, 7.358), (-4.752, 0.1453, 7.296), (-4.433, 0.4121, 7.531), (-4.507, 0.3898, 7.491), (-4.425, 0.3898, 7.52), (-4.492, 0.3778, 7.471), (-4.507, 0.4344, 7.491), (-4.425, 0.4344, 7.52), (-4.492, 0.4464, 7.471), (-2.531, 0.3419, 9.241), (-2.232, 0.2998, 8.828), (-2.291, 0.02745, 8.911), (-2.3, 0.5226, 8.922), (-2.418, 0.566, 9.086), (-2.412, 0.03653, 9.077), (-1.24, 0.1936, 10.41), (-0.6946, 0.1936, 9.661), (-0.8502, -0.2246, 9.875), (-0.8577, 0.5599, 9.885), (-1.003, 0.56, 10.09), (-0.9961, -0.2246, 10.08)], [], [(25, 26, 73, 72), (8, 9, 15, 14), (86, 52, 74, 113), (72, 73, 87, 85), (24, 72, 85, 54), (24, 27, 2, 3), (73, 27, 53, 87), (2, 27, 28), (27, 73, 10, 28), (28, 10, 0, 13), (73, 26, 29, 10), (26, 5, 41, 29), (29, 41, 22, 11), (10, 29, 11, 0), (0, 11, 30, 12), (11, 22, 40, 30), (40, 8, 30), (13, 0, 12, 31), (31, 12, 14, 7), (6, 38, 37, 7), (12, 30, 8, 14), (14, 15, 6, 7), (6, 32, 38), (6, 15, 16, 32), (32, 16, 1, 19), (38, 32, 19, 21), (15, 9, 33, 16), (9, 43, 33), (33, 43, 23, 17), (16, 33, 17, 1), (1, 17, 34, 18), (17, 23, 42, 34), (34, 42, 4, 25), (18, 34, 25, 72), (21, 19, 35, 39), (19, 1, 18, 35), (35, 18, 72, 24), (39, 35, 24, 3), (2, 28, 36), (28, 13, 20, 36), (5, 77, 76, 41), (38, 21, 157, 161), (13, 31, 37, 20), (31, 7, 37), (21, 39, 162, 157), (36, 39, 3, 2), (4, 5, 26, 25), (52, 55, 75, 74), (94, 120, 121, 95), (114, 115, 89, 88), (55, 84, 112, 75), (76, 77, 109, 110), (42, 41, 76, 44), (42, 44, 45, 4), (77, 45, 68, 109), (23, 46, 47, 42), (79, 47, 67, 105), (78, 79, 105, 107), (46, 78, 107, 64), (80, 49, 60, 101), (81, 80, 101, 103), (43, 48, 49, 23), (48, 81, 103, 62), (51, 83, 96, 57), (82, 50, 58, 99), (9, 51, 50, 43), (83, 82, 99, 96), (84, 86, 113, 112), (112, 113, 74, 75), (69, 70, 88, 89), (54, 85, 84, 55), (27, 24, 54, 53), (53, 54, 55, 52), (57, 96, 97, 56), (93, 119, 118, 92), (62, 103, 102, 63), (99, 58, 59, 98), (71, 110, 111, 70), (64, 107, 106, 65), (56, 97, 120, 94), (63, 102, 119, 93), (65, 106, 117, 90), (98, 59, 95, 121), (100, 61, 92, 118), (66, 65, 90, 91), (108, 69, 89, 115), (59, 56, 94, 95), (104, 66, 91, 116), (90, 117, 116, 91), (61, 63, 93, 92), (70, 111, 114, 88), (40, 43, 50, 82), (97, 98, 121, 120), (50, 51, 57, 58), (58, 57, 56, 59), (85, 87, 86, 84), (96, 99, 98, 97), (8, 83, 51, 9), (101, 60, 61, 100), (40, 82, 83, 8), (105, 67, 66, 104), (49, 48, 62, 60), (60, 62, 63, 61), (23, 49, 80, 22), (102, 100, 118, 119), (40, 81, 48, 43), (103, 101, 100, 102), (41, 79, 78, 22), (109, 68, 69, 108), (42, 47, 79, 41), (106, 104, 116, 117), (22, 80, 81, 40), (107, 105, 104, 106), (47, 46, 64, 67), (67, 64, 65, 66), (45, 44, 71, 68), (68, 71, 70, 69), (44, 76, 110, 71), (111, 108, 115, 114), (4, 45, 77, 5), (23, 22, 78, 46), (110, 109, 108, 111), (87, 53, 52, 86), (123, 125, 124, 122), (125, 128, 127, 124), (126, 123, 122), (128, 126, 122, 127), (122, 124, 127), (123, 126, 128, 125), (130, 132, 131, 129), (132, 135, 134, 131), (133, 130, 129), (135, 133, 129, 134), (129, 131, 134), (130, 133, 135, 132), (137, 139, 138, 136), (139, 142, 141, 138), (140, 137, 136), (142, 140, 136, 141), (136, 138, 141), (137, 140, 142, 139), (144, 146, 145, 143), (146, 149, 148, 145), (147, 144, 143), (149, 147, 143, 148), (143, 145, 148), (144, 147, 149, 146), (151, 153, 152, 150), (153, 156, 155, 152), (154, 151, 150), (156, 154, 150, 155), (150, 152, 155), (151, 154, 156, 153), (160, 161, 167, 166), (162, 159, 165, 168), (37, 38, 161, 160), (36, 20, 158, 159), (39, 36, 159, 162), (20, 37, 160, 158), (164, 163, 168, 165), (166, 167, 163, 164), (159, 158, 164, 165), (157, 162, 168, 163), (161, 157, 163, 167), (158, 160, 166, 164)])
_uv = me_cube_001.uv_layers.new(name='UVMap')
_uv.uv.foreach_set('vector', [0.5492, 0.0625, 0.5492, 0.1874, 0.5, 0.1795, 0.5093, 0.0625, 0.6445, 0.546, 0.6445, 0.704, 0.5585, 0.6986, 0.5585, 0.5514, 0.4886, 0.1874, 0.4374, 0.1874, 0.4374, 0.1874, 0.4872, 0.1874, 0.5, 0.07023, 0.5, 0.1795, 0.5, 0.1782, 0.5, 0.07153, 0.4375, 0.0625, 0.4931, 0.0625, 0.4913, 0.0625, 0.4375, 0.0625, 0.4375, 0.0625, 0.4374, 0.1874, 0.3749, 0.1874, 0.375, 0.0625, 0.4932, 0.1874, 0.4374, 0.1874, 0.4374, 0.1874, 0.4913, 0.1874, 0.3741, 0.2491, 0.4245, 0.2493, 0.3716, 0.3091, 0.4245, 0.2493, 0.5, 0.2495, 0.5, 0.3107, 0.423, 0.31, 0.423, 0.31, 0.5, 0.3107, 0.5, 0.37, 0.4187, 0.3675, 0.5, 0.2495, 0.5495, 0.2494, 0.5505, 0.3103, 0.5, 0.3107, 0.5495, 0.2494, 0.6259, 0.2491, 0.6284, 0.3091, 0.5505, 0.3103, 0.5505, 0.3103, 0.6284, 0.3091, 0.6354, 0.3646, 0.5533, 0.3687, 0.5, 0.3107, 0.5505, 0.3103, 0.5533, 0.3687, 0.5, 0.37, 0.5, 0.37, 0.5533, 0.3687, 0.5584, 0.4239, 0.5, 0.4272, 0.5533, 0.3687, 0.6354, 0.3646, 0.6502, 0.4123, 0.5584, 0.4239, 0.702, 0.5508, 0.6445, 0.546, 0.5584, 0.4239, 0.4187, 0.3675, 0.5, 0.37, 0.5, 0.4272, 0.4105, 0.4206, 0.3247, 0.4497, 0.4012, 0.4736, 0.4117, 0.5497, 0.3555, 0.546, 0.3555, 0.704, 0.298, 0.6992, 0.298, 0.5508, 0.3555, 0.546, 0.4012, 0.4736, 0.5584, 0.4239, 0.6445, 0.546, 0.4117, 0.5497, 0.4117, 0.5497, 0.4117, 0.7003, 0.3555, 0.704, 0.3555, 0.546, 0.4012, 0.7764, 0.3846, 0.8329, 0.3498, 0.8377, 0.4012, 0.7764, 0.5, 0.7628, 0.5, 0.7982, 0.3846, 0.8329, 0.3846, 0.8329, 0.5, 0.7982, 0.5, 0.88, 0.3892, 0.8841, 0.3498, 0.8377, 0.3846, 0.8329, 0.3892, 0.8841, 0.3646, 0.8854, 0.5, 0.7628, 0.5621, 0.768, 0.5725, 0.8079, 0.5, 0.7982, 0.6753, 0.8003, 0.6502, 0.8377, 0.5725, 0.8079, 0.5725, 0.8079, 0.6502, 0.8377, 0.6354, 0.8854, 0.5865, 0.883, 0.5, 0.7982, 0.5725, 0.8079, 0.5865, 0.883, 0.5, 0.88, 0.5, 0.88, 0.5865, 0.883, 0.5729, 0.9512, 0.5, 0.9677, 0.5865, 0.883, 0.6354, 0.8854, 0.6283, 0.9408, 0.5729, 0.9512, 0.5729, 0.9512, 0.6283, 0.9408, 0.625, 1.0, 0.5492, 1.0, 0.5, 0.9677, 0.5729, 0.9512, 0.5492, 1.0, 0.5, 1.0, 0.3646, 0.8854, 0.3892, 0.8841, 0.3979, 0.9403, 0.3717, 0.9408, 0.3892, 0.8841, 0.5, 0.88, 0.5, 0.9677, 0.3979, 0.9403, 0.3979, 0.9403, 0.5, 0.9677, 0.5, 1.0, 0.425, 1.0, 0.3717, 0.9408, 0.3979, 0.9403, 0.425, 1.0, 0.375, 1.0, 0.125, 0.5, 0.1842, 0.4967, 0.1853, 0.5609, 0.1842, 0.4967, 0.2396, 0.4896, 0.2433, 0.5573, 0.1853, 0.5609, 0.875, 0.5625, 0.8623, 0.5622, 0.8147, 0.5609, 0.8147, 0.5609, 0.3498, 0.8377, 0.3646, 0.8854, 0.3646, 0.8854, 0.3498, 0.8377, 0.2396, 0.4896, 0.2873, 0.4748, 0.298, 0.5508, 0.2433, 0.5573, 0.3247, 0.4497, 0.3555, 0.546, 0.298, 0.5508, 0.3646, 0.8854, 0.3717, 0.9408, 0.3717, 0.9408, 0.3646, 0.8854, 0.1853, 0.5609, 0.1853, 0.6891, 0.125, 0.6875, 0.125, 0.5625, 0.625, 0.0625, 0.6251, 0.1874, 0.5492, 0.1874, 0.5492, 0.0625, 0.4374, 0.1874, 0.4375, 0.0625, 0.4375, 0.07638, 0.4374, 0.1874, 0.6574, 0.7029, 0.6574, 0.6047, 0.6891, 0.6007, 0.6891, 0.7003, 0.8147, 0.6068, 0.7293, 0.3945, 0.875, 0.6875, 0.8147, 0.6891, 0.4375, 0.0625, 0.4886, 0.0625, 0.4638, 0.0625, 0.4375, 0.0625, 0.8276, 0.5612, 0.8623, 0.5622, 0.8718, 0.5624, 0.8147, 0.5708, 0.8147, 0.6891, 0.8147, 0.5609, 0.8147, 0.569, 0.8147, 0.6891, 0.8147, 0.6891, 0.8147, 0.6891, 0.875, 0.6875, 0.875, 0.6875, 0.6251, 0.1781, 0.625, 0.0625, 0.625, 0.0625, 0.6251, 0.1761, 0.7567, 0.6927, 0.7567, 0.6927, 0.8147, 0.6891, 0.8147, 0.6891, 0.8147, 0.5682, 0.8147, 0.6891, 0.8147, 0.6891, 0.8147, 0.5703, 0.767, 0.5579, 0.8044, 0.5602, 0.8027, 0.5601, 0.7687, 0.558, 0.7567, 0.6927, 0.7567, 0.5646, 0.7567, 0.5667, 0.7567, 0.6927, 0.7567, 0.5645, 0.7567, 0.6927, 0.7567, 0.6927, 0.7567, 0.5667, 0.7121, 0.552, 0.7466, 0.5561, 0.745, 0.5559, 0.7138, 0.5522, 0.702, 0.6992, 0.702, 0.6992, 0.7567, 0.6927, 0.7567, 0.6927, 0.702, 0.6992, 0.702, 0.5595, 0.702, 0.5621, 0.702, 0.6992, 0.6445, 0.704, 0.6445, 0.5573, 0.6445, 0.5605, 0.6445, 0.704, 0.702, 0.5598, 0.702, 0.6992, 0.702, 0.6992, 0.702, 0.5624, 0.6445, 0.704, 0.6445, 0.704, 0.702, 0.6992, 0.702, 0.6992, 0.6573, 0.5471, 0.6892, 0.5497, 0.687, 0.5495, 0.6594, 0.5473, 0.5, 0.0733, 0.5, 0.1764, 0.5, 0.175, 0.5, 0.07471, 0.4673, 0.07616, 0.4673, 0.1736, 0.4375, 0.1734, 0.4375, 0.07638, 0.875, 0.6875, 0.8147, 0.6891, 0.8147, 0.6891, 0.875, 0.6875, 0.4375, 0.0625, 0.4913, 0.0625, 0.4886, 0.0625, 0.4375, 0.0625, 0.4374, 0.1874, 0.4375, 0.0625, 0.4375, 0.0625, 0.4374, 0.1874, 0.4374, 0.1874, 0.4375, 0.0625, 0.4375, 0.0625, 0.4374, 0.1874, 0.6445, 0.704, 0.6445, 0.5605, 0.6445, 0.5645, 0.6445, 0.704, 0.7121, 0.698, 0.7121, 0.5975, 0.7466, 0.5966, 0.7466, 0.6939, 0.702, 0.6992, 0.702, 0.5621, 0.702, 0.5653, 0.702, 0.6992, 0.702, 0.5624, 0.702, 0.6992, 0.702, 0.6992, 0.702, 0.5657, 0.8147, 0.6891, 0.8147, 0.5708, 0.8147, 0.5737, 0.8147, 0.6891, 0.7567, 0.6927, 0.7567, 0.5667, 0.7567, 0.5693, 0.7567, 0.6927, 0.6445, 0.704, 0.6445, 0.5645, 0.6445, 0.6104, 0.6445, 0.704, 0.702, 0.6992, 0.702, 0.5653, 0.702, 0.6008, 0.702, 0.6992, 0.7567, 0.6927, 0.7567, 0.5693, 0.7568, 0.5988, 0.7567, 0.6927, 0.702, 0.5657, 0.702, 0.6992, 0.702, 0.6992, 0.7014, 0.5665, 0.7567, 0.5694, 0.7567, 0.6927, 0.7567, 0.6927, 0.7564, 0.5704, 0.8147, 0.6891, 0.7567, 0.6927, 0.7567, 0.6927, 0.8147, 0.6891, 0.6251, 0.1728, 0.625, 0.0625, 0.625, 0.0625, 0.6251, 0.1701, 0.702, 0.6992, 0.6445, 0.704, 0.6574, 0.7029, 0.702, 0.6992, 0.8147, 0.573, 0.8147, 0.6891, 0.8147, 0.6891, 0.8147, 0.5743, 0.7567, 0.6927, 0.7668, 0.5972, 0.8046, 0.5997, 0.8147, 0.6891, 0.7567, 0.6927, 0.702, 0.6992, 0.7121, 0.698, 0.7567, 0.6927, 0.8147, 0.6891, 0.8147, 0.5737, 0.8147, 0.6068, 0.8147, 0.6891, 0.702, 0.5508, 0.702, 0.6992, 0.702, 0.6992, 0.702, 0.5508, 0.6596, 0.5473, 0.6867, 0.5495, 0.689, 0.5497, 0.6575, 0.5471, 0.702, 0.6992, 0.6445, 0.704, 0.6445, 0.704, 0.702, 0.6992, 0.702, 0.6992, 0.6445, 0.704, 0.6445, 0.704, 0.702, 0.6992, 0.5, 0.07153, 0.5, 0.1782, 0.5, 0.1764, 0.5, 0.0733, 0.6594, 0.5473, 0.687, 0.5495, 0.6867, 0.5495, 0.6596, 0.5473, 0.6445, 0.546, 0.6445, 0.5573, 0.6445, 0.704, 0.6445, 0.704, 0.7567, 0.5667, 0.7567, 0.6927, 0.7567, 0.6927, 0.7567, 0.5694, 0.702, 0.5508, 0.6892, 0.5497, 0.6445, 0.546, 0.6445, 0.546, 0.8147, 0.5703, 0.8147, 0.6891, 0.8147, 0.6891, 0.8147, 0.573, 0.7567, 0.6927, 0.702, 0.6992, 0.702, 0.6992, 0.7567, 0.6927, 0.7567, 0.6927, 0.702, 0.6992, 0.702, 0.6992, 0.7567, 0.6927, 0.7567, 0.6927, 0.7567, 0.6927, 0.7567, 0.5573, 0.7567, 0.5573, 0.7138, 0.5522, 0.7449, 0.5559, 0.7466, 0.5561, 0.7121, 0.552, 0.702, 0.5508, 0.702, 0.5595, 0.702, 0.6992, 0.702, 0.6992, 0.7138, 0.5522, 0.745, 0.5559, 0.7449, 0.5559, 0.7138, 0.5522, 0.8147, 0.5609, 0.8044, 0.5602, 0.7567, 0.5573, 0.7567, 0.5573, 0.6251, 0.1761, 0.625, 0.0625, 0.625, 0.0625, 0.6251, 0.1728, 0.8147, 0.6891, 0.8147, 0.6891, 0.8147, 0.5609, 0.8147, 0.5609, 0.7687, 0.558, 0.8027, 0.5601, 0.8046, 0.5602, 0.7668, 0.5579, 0.7567, 0.5573, 0.7466, 0.5561, 0.702, 0.5508, 0.702, 0.5508, 0.7687, 0.558, 0.8027, 0.5601, 0.8027, 0.5601, 0.7687, 0.558, 0.8147, 0.6891, 0.7567, 0.6927, 0.7567, 0.6927, 0.8147, 0.6891, 0.8147, 0.6891, 0.7567, 0.6927, 0.7567, 0.6927, 0.8147, 0.6891, 0.875, 0.6875, 0.8147, 0.6891, 0.8147, 0.6891, 0.875, 0.6875, 0.875, 0.6875, 0.8147, 0.6891, 0.8147, 0.6891, 0.875, 0.6875, 0.8147, 0.6891, 0.8147, 0.569, 0.8147, 0.5708, 0.8147, 0.6891, 0.8147, 0.5737, 0.875, 0.5625, 0.875, 0.5625, 0.8147, 0.576, 0.625, 0.0625, 0.625, 0.0625, 0.6251, 0.1874, 0.6251, 0.1874, 0.7567, 0.6927, 0.7567, 0.5573, 0.7567, 0.5646, 0.7567, 0.6927, 0.8147, 0.5708, 0.8718, 0.5624, 0.875, 0.5625, 0.8147, 0.5737, 0.4913, 0.1874, 0.4374, 0.1874, 0.4374, 0.1874, 0.4886, 0.1874, 0.625, 0.0, 0.625, 0.25, 0.375, 0.25, 0.375, 0.0, 0.625, 0.25, 0.6667, 0.4583, 0.3333, 0.4583, 0.375, 0.25, 0.6667, 0.7917, 0.625, 1.0, 0.3333, 0.7917, 0.6667, 0.4583, 0.6667, 0.7917, 0.3333, 0.7917, 0.3333, 0.4583, 0.125, 0.75, 0.125, 0.5, 0.3333, 0.4583, 0.875, 0.75, 0.6667, 0.7917, 0.6667, 0.4583, 0.875, 0.5, 0.625, 0.0, 0.625, 0.25, 0.375, 0.25, 0.375, 0.0, 0.625, 0.25, 0.6667, 0.4583, 0.3333, 0.4583, 0.375, 0.25, 0.6667, 0.7917, 0.625, 1.0, 0.3333, 0.7917, 0.6667, 0.4583, 0.6667, 0.7917, 0.3333, 0.7917, 0.3333, 0.4583, 0.125, 0.75, 0.125, 0.5, 0.3333, 0.4583, 0.875, 0.75, 0.6667, 0.7917, 0.6667, 0.4583, 0.875, 0.5, 0.625, 0.0, 0.625, 0.25, 0.375, 0.25, 0.375, 0.0, 0.625, 0.25, 0.6667, 0.4583, 0.3333, 0.4583, 0.375, 0.25, 0.6667, 0.7917, 0.625, 1.0, 0.3333, 0.7917, 0.6667, 0.4583, 0.6667, 0.7917, 0.3333, 0.7917, 0.3333, 0.4583, 0.125, 0.75, 0.125, 0.5, 0.3333, 0.4583, 0.875, 0.75, 0.6667, 0.7917, 0.6667, 0.4583, 0.875, 0.5, 0.625, 0.0, 0.625, 0.25, 0.375, 0.25, 0.375, 0.0, 0.625, 0.25, 0.6667, 0.4583, 0.3333, 0.4583, 0.375, 0.25, 0.6667, 0.7917, 0.625, 1.0, 0.3333, 0.7917, 0.6667, 0.4583, 0.6667, 0.7917, 0.3333, 0.7917, 0.3333, 0.4583, 0.125, 0.75, 0.125, 0.5, 0.3333, 0.4583, 0.875, 0.75, 0.6667, 0.7917, 0.6667, 0.4583, 0.875, 0.5, 0.625, 0.0, 0.625, 0.25, 0.375, 0.25, 0.375, 0.0, 0.625, 0.25, 0.6667, 0.4583, 0.3333, 0.4583, 0.375, 0.25, 0.6667, 0.7917, 0.625, 1.0, 0.3333, 0.7917, 0.6667, 0.4583, 0.6667, 0.7917, 0.3333, 0.7917, 0.3333, 0.4583, 0.125, 0.75, 0.125, 0.5, 0.3333, 0.4583, 0.875, 0.75, 0.6667, 0.7917, 0.6667, 0.4583, 0.875, 0.5, 0.298, 0.5508, 0.298, 0.6992, 0.298, 0.6992, 0.298, 0.5508, 0.1853, 0.6891, 0.1853, 0.5609, 0.1853, 0.5609, 0.1853, 0.6891, 0.298, 0.5508, 0.298, 0.6992, 0.298, 0.6992, 0.298, 0.5508, 0.1853, 0.5609, 0.2433, 0.5573, 0.2433, 0.5573, 0.1853, 0.5609, 0.1853, 0.6891, 0.1853, 0.5609, 0.1853, 0.5609, 0.1853, 0.6891, 0.2433, 0.5573, 0.298, 0.5508, 0.298, 0.5508, 0.2433, 0.5573, 0.2433, 0.5573, 0.2433, 0.6927, 0.1853, 0.6891, 0.1853, 0.5609, 0.298, 0.5508, 0.298, 0.6992, 0.2433, 0.6927, 0.2433, 0.5573, 0.1853, 0.5609, 0.2433, 0.5573, 0.2433, 0.5573, 0.1853, 0.5609, 0.3646, 0.8854, 0.3717, 0.9408, 0.3717, 0.9408, 0.3646, 0.8854, 0.3498, 0.8377, 0.3646, 0.8854, 0.3646, 0.8854, 0.3498, 0.8377, 0.2433, 0.5573, 0.298, 0.5508, 0.298, 0.5508, 0.2433, 0.5573])
me_cube_001.use_remesh_fix_poles = True
me_cube_001.use_remesh_preserve_attributes = False
me_cube_001.use_mirror_vertex_groups = False
me_cube_001.update()
me_cube_001.normals_split_custom_set([tuple(v) for v in zip(*[iter([-0.1043, -0.9896, -0.09911, -0.123, -0.9886, -0.0863, -0.1425, -0.9853, -0.09432, -0.13, -0.9858, -0.1062, -0.07591, 0.9971, 0.007188, 0.001229, 0.9923, -0.1239, -0.09768, 0.9905, -0.09637, -0.1236, 0.9912, -0.0477, 0.5988, -0.0009734, -0.8009, 0.5779, -0.003604, -0.8161, 0.5857, 0.01523, -0.8104, 0.6314, 0.01275, -0.7754, -0.8018, 0.05872, -0.5947, -0.8148, 0.05374, -0.5772, -0.8157, 0.06494, -0.5748, -0.8029, 0.07915, -0.5908, -0.6269, -0.05237, 0.7773, -0.5822, -0.009559, 0.813, -0.5755, 0.005679, 0.8178, -0.5897, 0.001852, 0.8076, 0.2808, -0.9441, 0.1726, 0.1963, -0.9503, 0.2418, 0.1937, -0.9677, 0.1613, 0.1629, -0.9844, 0.06679, 0.5961, -0.01262, -0.8028, 0.5164, -0.02995, -0.8559, 0.5864, 0.003237, -0.81, 0.5879, 0.01446, -0.8088, 0.5736, -0.2532, -0.779, 0.6465, -0.1931, -0.738, 0.6074, -0.3144, -0.7295, 0.4381, -0.1411, -0.8878, 0.4985, -0.1851, -0.8469, 0.5061, -0.2219, -0.8334, 0.417, -0.2145, -0.8832, 0.2848, 0.2252, -0.9317, 0.3099, 0.1799, -0.9336, 0.3114, 0.1548, -0.9376, 0.2675, 0.1348, -0.9541, 0.7273, -0.1204, -0.6757, 0.7382, -0.1265, -0.6626, 0.7349, -0.1342, -0.6647, 0.7136, -0.1592, -0.6823, 0.5212, -0.2138, -0.8262, 0.6013, -0.1837, -0.7776, 0.5955, -0.2852, -0.7511, 0.5261, -0.2212, -0.8211, 0.5358, -0.003162, -0.8443, 0.6147, 0.06274, -0.7862, 0.5723, -0.04433, -0.8188, 0.5315, -0.005952, -0.8471, 0.8055, 0.0446, -0.5909, 0.8191, 0.01342, -0.5734, 0.8205, 0.005716, -0.5717, 0.8125, -0.01937, -0.5826, 0.786, 0.01741, -0.618, 0.8097, 0.01785, -0.5865, 0.8157, -0.004693, -0.5785, 0.8059, 0.01449, -0.5919, 0.5471, 0.06887, -0.8342, 0.5871, 0.09588, -0.8038, 0.583, 0.002923, -0.8125, 0.5318, 0.0467, -0.8456, 0.5912, 0.1907, -0.7837, 0.5445, 0.08452, -0.8345, 0.5208, 0.1725, -0.8361, 0.2616, 0.043, -0.9642, 0.2859, 0.06569, -0.956, 0.2856, 0.03318, -0.9578, 0.2439, 0.01878, -0.9696, 0.5152, 0.2697, -0.8135, 0.5093, 0.2231, -0.8312, 0.5246, 0.1844, -0.8311, 0.4938, 0.2027, -0.8456, 0.47, 0.8269, 0.3088, 0.4419, 0.8485, 0.2911, 0.3594, 0.8566, 0.3702, 0.4301, 0.8317, 0.3512, 0.6922, 0.1613, -0.7035, 0.6993, 0.1858, -0.6903, 0.7398, 0.1294, -0.6602, 0.6686, 0.1442, -0.7295, 0.1557, 0.9792, 0.1302, 0.1658, 0.9816, 0.09446, 0.1223, 0.9896, 0.07517, 0.11, 0.9905, 0.0822, -0.3212, 0.443, 0.837, -0.3019, 0.4669, 0.8312, -0.3632, 0.472, 0.8033, -0.4853, 0.4807, 0.7303, -0.4555, 0.4793, 0.7502, -0.4581, 0.5083, 0.7292, -0.4515, 0.5268, 0.7201, -0.5918, 0.2809, 0.7555, -0.5599, 0.2764, 0.7811, -0.5649, 0.2827, 0.7752, -0.5717, 0.2937, 0.7661, -0.3773, 0.3283, 0.866, -0.3495, 0.328, 0.8776, -0.3402, 0.3628, 0.8675, -0.3672, 0.3581, 0.8585, -0.5528, 0.4361, 0.7101, -0.4443, 0.44, 0.7804, -0.5182, 0.4832, 0.7056, -0.5389, 0.4594, 0.7061, -0.707, 0.1685, 0.6869, -0.7058, 0.2843, 0.6489, -0.7385, 0.2733, 0.6164, -0.7417, 0.1124, 0.6612, -0.7094, 0.133, 0.6921, -0.712, 0.1718, 0.6809, -0.7292, 0.1382, 0.6702, -0.6533, 0.1813, 0.7351, -0.6319, 0.1699, 0.7562, -0.6461, 0.1961, 0.7376, -0.6498, 0.1931, 0.7352, -0.6528, -0.209, 0.7281, -0.6465, -0.2094, 0.7336, -0.6503, -0.1894, 0.7357, -0.6532, -0.1905, 0.7328, -0.699, -0.1003, 0.7081, -0.6713, -0.09628, 0.7349, -0.6644, -0.07876, 0.7432, -0.7108, -0.08657, 0.698, -0.5925, -0.3353, 0.7325, -0.5631, -0.3472, 0.7499, -0.5869, -0.3067, 0.7493, -0.6113, -0.3041, 0.7306, -0.6091, -0.4033, 0.6829, -0.5794, -0.4145, 0.7018, -0.5881, -0.3913, 0.7078, -0.6006, -0.3976, 0.6937, -0.3065, -0.3178, 0.8972, -0.3007, -0.3157, 0.8999, -0.3033, -0.2954, 0.906, -0.3148, -0.2691, 0.9102, -0.5968, -0.2638, 0.7578, -0.5857, -0.2604, 0.7676, -0.5729, -0.2549, 0.779, -0.594, -0.2537, 0.7634, -0.519, -0.4577, 0.7219, -0.5118, -0.4678, 0.7206, -0.5093, -0.4459, 0.736, -0.5758, -0.4253, 0.6983, -0.3179, -0.4873, 0.8133, -0.2766, -0.4914, 0.8258, -0.2662, -0.4309, 0.8622, -0.2997, -0.3881, 0.8715, 0.7888, 0.04284, -0.6132, 0.8235, -0.02281, -0.5669, 0.7275, -0.02999, -0.6855, 0.8078, -0.07185, -0.5851, 0.777, -0.07635, -0.6249, 0.7587, -0.06895, -0.6478, 0.7035, -0.004064, -0.7107, -0.05181, -0.3388, -0.9394, 0.01455, -0.3552, -0.9347, 0.04801, -0.3924, -0.9185, -0.08209, -0.5018, -0.8611, -0.5764, 0.5119, 0.637, -0.5911, 0.5394, 0.5997, -0.6046, 0.5434, 0.5824, -0.597, 0.5271, 0.6049, 0.7677, 0.1332, -0.6268, 0.7768, 0.06743, -0.6261, 0.7121, 0.054, -0.7, 0.7597, 0.1174, -0.6396, 0.8111, 0.1126, -0.574, 0.803, 0.08041, -0.5906, 0.7211, 0.1351, -0.6795, -0.5276, -0.4737, 0.7052, -0.5089, -0.4701, 0.7211, -0.5505, -0.4647, 0.6935, -0.5474, -0.493, 0.6762, 0.4761, -0.7457, 0.466, 0.5503, -0.7382, 0.3902, 0.6444, -0.6787, 0.3522, 0.5673, -0.7029, 0.4291, -0.1264, -0.9859, -0.1101, -0.1637, -0.9864, -0.01357, -0.1512, -0.9835, -0.0995, -0.1464, -0.9813, -0.1246, 0.7296, -0.4256, 0.5354, 0.7348, -0.4257, 0.528, 0.7411, -0.4016, 0.5381, 0.7306, -0.4084, 0.5473, -0.6416, -0.01472, -0.7669, -0.6519, -0.008395, -0.7582, -0.7017, 0.09359, -0.7063, -0.631, 0.0809, -0.7716, -0.6862, -0.0641, -0.7246, -0.7146, 0.02138, -0.6992, -0.661, 0.02766, -0.7499, -0.6768, -0.04419, -0.7348, -0.5965, -0.003254, 0.8026, -0.5833, -0.01375, 0.8121, -0.5579, 0.04539, 0.8286, -0.5987, 0.005443, 0.801, 0.5083, -0.1652, -0.8452, 0.4605, -0.08662, -0.8834, 0.5025, -0.09931, -0.8589, 0.5073, -0.1056, -0.8553, -0.2993, 0.9114, -0.2825, -0.4006, 0.9036, -0.1515, -0.3408, 0.9225, -0.1812, -0.3064, 0.9181, -0.2514, -0.6822, -0.2599, 0.6834, -0.6532, -0.2154, 0.7259, -0.666, -0.1871, 0.7221, -0.673, -0.2097, 0.7093, -0.04523, -0.9986, 0.0256, 0.01044, -0.9995, -0.03074, 0.002125, -1.0, -0.002743, 0.003342, -1.0, 0.001995, -0.7368, -0.09192, 0.6698, -0.6844, -0.07826, 0.7249, -0.7257, 0.01325, 0.6879, -0.7495, -0.005888, 0.662, -0.07582, -0.9971, -0.01056, 0.02721, -0.9975, -0.0655, 0.002247, -1.0, -0.002961, -0.001581, -1.0, 0.007315, 0.423, -0.09614, -0.901, 0.454, 0.02619, -0.8906, 0.4897, -0.03947, -0.871, 0.4897, -0.04524, -0.8707, -0.01204, 0.9967, -0.08037, -0.08071, 0.9964, 0.02653, -0.001789, 1.0, 0.007183, 0.004567, 1.0, 0.001015, -0.1011, -0.9947, -0.01734, -0.03969, -0.9963, -0.07571, 0.002465, -1.0, -0.004041, -0.002456, -0.9999, 0.009687, 0.4184, 0.0542, -0.9066, 0.4494, 0.1848, -0.874, 0.4731, 0.08606, -0.8768, 0.4707, 0.07962, -0.8787, -0.7592, 0.1277, 0.6382, -0.7265, 0.124, 0.6758, -0.6975, 0.1234, 0.7059, -0.7641, 0.1769, 0.6204, -0.008549, 0.9988, -0.04754, -0.05651, 0.9982, 0.02188, -0.001421, 1.0, 0.006669, 0.003916, 1.0, 0.001114, -0.01468, 0.9997, -0.02151, -0.0526, 0.9985, 0.016, 0.001711, 1.0, 0.006016, 0.003848, 1.0, 0.001109, -0.1333, -0.9909, -0.01735, -0.04459, -0.9954, -0.08525, 0.002502, -1.0, -0.003383, -0.002713, -0.9999, 0.01248, -0.7896, 0.2065, 0.5779, -0.7124, 0.287, 0.6404, -0.6787, 0.2445, 0.6925, -0.7312, 0.3078, 0.6087, 0.4088, 0.1423, -0.9015, 0.4427, 0.3003, -0.8449, 0.4604, 0.1704, -0.8712, 0.4548, 0.1613, -0.8759, -0.799, 0.06599, -0.5976, -0.8079, 0.05722, -0.5865, -0.8186, 0.1215, -0.5614, -0.7743, 0.09843, -0.6251, -0.2279, -0.9535, -0.1972, -0.291, -0.9453, -0.1472, -0.2974, -0.9326, -0.2044, -0.2736, -0.9374, -0.2156, -0.5871, 0.009532, 0.8094, -0.599, -0.005966, 0.8007, -0.5541, -0.01, 0.8324, -0.5608, 0.03175, 0.8273, -0.5893, -0.002612, 0.8079, -0.5841, -0.01492, 0.8116, -0.5759, 0.004864, 0.8175, -0.587, 0.01209, 0.8095, 0.6298, -0.5896, 0.5057, 0.7169, -0.544, 0.4361, 0.6919, -0.5201, 0.5007, 0.6888, -0.5213, 0.5038, 0.6986, -0.5015, 0.5103, 0.7024, -0.5002, 0.5064, 0.7094, -0.495, 0.5018, 0.6962, -0.495, 0.5198, 0.001079, 1.0, -0.003875, -0.006147, 1.0, 0.001518, -0.003121, 1.0, 0.004666, 0.00998, 0.9999, -0.005905, -0.6811, -0.03796, -0.7312, -0.7272, 0.002841, -0.6864, -0.7279, 0.03191, -0.6849, -0.6677, 0.03219, -0.7438, 0.001095, 1.0, -0.00398, -0.006787, 1.0, -0.001249, -0.002141, 1.0, 0.003175, 0.01107, 0.9999, -0.006535, -0.01262, -0.9999, -0.002393, -0.002898, -1.0, -0.002999, 0.01928, -0.9998, -0.001143, 0.002683, -1.0, 0.0038, -0.004237, 1.0, -0.004169, -0.006442, 1.0, -0.001271, -0.001465, 1.0, 0.002131, 0.01502, 0.9999, 0.005264, 0.00131, 1.0, -0.00479, -0.007602, 1.0, -0.00152, -0.001578, 1.0, 0.00231, 0.0124, 0.9999, -0.007341, -0.006032, 0.9999, -0.009695, -0.00488, 1.0, -0.002421, -0.05238, 0.9978, 0.04089, 0.06186, 0.9976, -0.03099, -0.006698, 0.9999, -0.01078, -0.003264, 1.0, -0.00171, 0.04651, 0.9985, 0.0282, 0.03675, 0.9991, -0.022, -0.007193, 0.9999, -0.01172, -0.001995, 1.0, -0.0009439, 0.02572, 0.998, 0.05833, 0.02956, 0.9994, 0.01638, -0.003789, -1.0, 0.002672, -0.002522, -0.9998, -0.01902, 0.03797, -0.9993, -0.00236, 0.03429, -0.997, 0.06902, -0.002911, -1.0, -0.001165, 0.004675, -0.9999, -0.01594, 0.04092, -0.9992, -0.002031, 0.02955, -0.998, 0.05566, -0.5871, 0.01203, 0.8094, -0.5914, -0.01335, 0.8063, -0.5813, -0.03247, 0.813, -0.5769, 0.04585, 0.8155, -0.002332, -1.0, -0.001346, -0.007695, -1.0, -0.005567, 0.04485, -0.999, -0.002623, 0.01894, -0.9988, 0.04562, -0.5984, 0.01345, 0.8011, -0.5907, -0.01066, 0.8068, -0.5311, -0.01465, 0.8472, -0.5652, 0.02713, 0.8245, -0.002779, -1.0, -0.001557, -0.009686, -0.9999, -0.007009, 0.04449, -0.9989, 0.01639, -0.006392, -0.9991, 0.04144, -0.6741, -0.07595, -0.7347, -0.7341, -0.1031, -0.6711, -0.7149, -0.0357, -0.6983, -0.6659, -0.05682, -0.7439, -0.5999, 0.006387, 0.8, -0.591, -0.01189, 0.8066, -0.553, -0.01021, 0.8331, -0.5636, 0.02872, 0.8256, 0.003868, 0.9999, -0.01542, -0.002222, 1.0, -0.001268, -0.04217, 0.9982, 0.04239, 0.03537, 0.9991, -0.02146, -0.7542, -0.434, -0.4927, -0.6909, -0.4595, -0.5582, -0.6274, -0.4991, -0.5977, -0.7416, -0.5151, -0.4298, 0.4839, 0.07361, -0.872, 0.48, 0.08096, -0.8735, 0.516, 0.1435, -0.8445, 0.541, 0.07787, -0.8374, -0.6256, 0.2505, 0.7389, -0.6626, 0.137, 0.7363, -0.6465, 0.151, 0.7478, -0.6442, 0.1549, 0.749, -0.6803, 0.05644, 0.7308, -0.683, 0.05071, 0.7287, -0.6723, 0.04771, 0.7387, -0.6701, 0.06573, 0.7393, -0.7879, 0.1774, -0.5897, -0.7976, 0.1686, -0.5792, -0.8037, 0.1837, -0.566, -0.7902, 0.1964, -0.5806, 0.5139, 0.0905, -0.8531, 0.5128, 0.1066, -0.8519, 0.5189, 0.09901, -0.8491, 0.5224, 0.09455, -0.8474, -0.3926, 0.896, -0.2072, -0.3065, 0.9325, -0.1909, -0.3052, 0.9176, -0.2547, -0.3634, 0.8706, -0.3316, -0.01025, -0.9999, -0.001903, -0.003186, -1.0, -0.003179, 0.01607, -0.9999, 0.005856, -0.002198, -1.0, 0.003252, 0.0524, 0.4891, -0.8706, 0.178, 0.3628, -0.9147, 0.09605, 0.3845, -0.9181, 0.006649, 0.3766, -0.9263, -0.007384, -1.0, -0.00145, -0.002691, -1.0, -0.002527, 0.007066, -0.9999, -0.009742, -0.00184, -1.0, 0.002688, -0.6515, 0.1647, 0.7405, -0.6803, 0.0504, 0.7312, -0.6501, 0.07596, 0.756, -0.6478, 0.07995, 0.7576, -0.6788, 0.03158, 0.7337, -0.6815, 0.02548, 0.7314, -0.6699, 0.02213, 0.7421, -0.6737, 0.04267, 0.7378, -0.6033, -0.6191, -0.5027, -0.5568, -0.6477, -0.52, -0.6541, -0.6523, -0.3829, -0.6705, -0.5975, -0.4399, 0.4988, 0.0314, -0.8661, 0.4987, 0.03911, -0.8659, 0.5216, 0.09023, -0.8484, 0.4999, -0.01917, -0.8659, -0.504, 0.8089, -0.3029, -0.417, 0.8634, -0.284, -0.3979, 0.8518, -0.3406, -0.4516, 0.8217, -0.3477, 0.5221, 0.03925, -0.852, 0.5206, 0.05527, -0.852, 0.5275, 0.04574, -0.8483, 0.5275, 0.04549, -0.8483, -0.05629, 0.04048, -0.9976, 0.05826, -0.08035, -0.9951, 0.05328, -0.1203, -0.9913, -0.04021, -0.1263, -0.9912, -0.00228, -1.0, 0.003143, -0.002568, -1.0, -0.002306, 0.005601, -1.0, -0.007722, -0.001548, -1.0, 0.002252, -0.5623, -0.6964, -0.4459, -0.5022, -0.7735, -0.3867, -0.5671, -0.7503, -0.3396, -0.648, -0.6663, -0.369, 0.5158, -0.03028, -0.8562, 0.5159, -0.0242, -0.8563, 0.5458, -0.00455, -0.8379, 0.5436, -0.08027, -0.8355, 0.02535, 0.292, -0.9561, 0.1366, 0.2017, -0.9699, 0.07958, 0.1915, -0.9783, 0.0001011, 0.1795, -0.9838, 0.533, -0.03913, -0.8452, 0.5334, -0.02497, -0.8455, 0.5384, -0.03184, -0.8421, 0.538, -0.032, -0.8423, -0.694, -0.02366, 0.7196, -0.6791, -0.1029, 0.7268, -0.6412, -0.04575, 0.766, -0.6399, -0.04109, 0.7674, -0.6685, -0.01307, 0.7436, -0.6718, -0.01862, 0.7405, -0.6584, -0.02204, 0.7523, -0.6593, -0.01673, 0.7517, -0.6562, -0.1036, 0.7475, -0.626, -0.127, 0.7694, -0.6273, -0.1113, 0.7708, -0.6292, -0.1111, 0.7693, -0.6646, -0.04057, 0.7461, -0.6644, -0.05001, 0.7457, -0.6596, -0.05837, 0.7493, -0.6572, -0.04396, 0.7525, -0.01229, 0.9999, -0.01149, -0.05871, 0.998, -0.02214, -0.001377, 1.0, 0.006412, 0.003648, 1.0, -0.004712, 0.5206, -0.05398, -0.8521, 0.5207, -0.04866, -0.8523, 0.5428, -0.008766, -0.8398, 0.5706, -0.05258, -0.8196, -0.2176, -0.9609, -0.1712, -0.1804, -0.9724, -0.148, -0.1783, -0.9769, -0.1175, -0.3003, -0.9412, -0.155, -0.595, 0.6622, -0.4554, -0.6254, 0.667, -0.405, -0.5518, 0.7441, -0.3766, -0.5106, 0.731, -0.4526, 0.5353, -0.07287, -0.8415, 0.5343, -0.06678, -0.8426, 0.5399, -0.06671, -0.8391, 0.5398, -0.06684, -0.8392, 0.5991, -4.635e-05, -0.8007, 0.5846, -0.001717, -0.8113, 0.5873, 0.01171, -0.8093, 0.5897, 0.01366, -0.8075, -0.2657, 0.2764, -0.9236, -0.07994, 0.1976, -0.977, -0.3085, -0.06477, -0.949, -0.3913, 0.2737, -0.8786, 0.8059, -0.3539, 0.4745, 0.7014, -0.3539, 0.6187, 0.5909, -0.6698, 0.4496, 0.859, -0.4289, 0.2794, -0.8103, 0.3986, -0.4295, -0.6659, 0.4525, -0.5931, -0.8245, 0.1736, -0.5385, -0.9535, 0.1976, 0.2274, -0.9517, 0.2899, 0.1007, -0.9997, -0.01532, -0.01777, -0.9619, -0.007046, 0.2732, -0.6551, -0.3714, -0.6579, -0.4768, -0.6169, -0.6262, -0.8294, -0.4952, -0.2587, 0.5394, 0.7992, 0.2651, 0.4501, 0.8301, 0.3291, 0.5029, 0.7029, 0.503, 0.6343, 0.7029, 0.3219, -0.1023, -0.7847, 0.6113, -0.2133, -0.6464, 0.7326, -0.4841, -0.7424, 0.4631, -0.1757, -0.8309, 0.528, 0.6543, 0.08906, -0.7509, 0.6543, -0.08906, -0.7509, 0.339, -0.01702, -0.9406, 0.5559, 0.2782, -0.7833, -0.4306, -0.1279, 0.8935, -0.3794, 0.08834, 0.921, -0.635, -0.046, 0.7711, -0.2133, 0.6464, 0.7326, -0.08507, 0.7251, 0.6833, -0.3686, 0.7532, 0.5448, -0.3942, 0.483, 0.7819, 0.8631, 0.1594, 0.4792, 0.6967, 0.242, 0.6753, 0.7672, -0.2778, 0.5781, -0.751, 0.1039, -0.652, -0.7227, -0.008184, -0.6912, -0.8385, -0.1103, -0.5336, -0.8385, 0.1103, -0.5336, -0.1023, -0.7847, 0.6113, -0.2134, -0.6464, 0.7326, -0.4841, -0.7424, 0.4631, -0.1758, -0.8309, 0.528, 0.6543, 0.08906, -0.751, 0.6543, -0.08906, -0.751, 0.339, -0.01701, -0.9406, 0.5559, 0.2782, -0.7833, -0.4306, -0.1279, 0.8935, -0.3794, 0.08834, 0.921, -0.635, -0.046, 0.7711, -0.2134, 0.6464, 0.7326, -0.08507, 0.7251, 0.6833, -0.3686, 0.7532, 0.5448, -0.3942, 0.483, 0.7819, 0.8632, 0.1594, 0.4791, 0.6968, 0.242, 0.6752, 0.7673, -0.2778, 0.5781, -0.751, 0.1039, -0.652, -0.7226, -0.008184, -0.6912, -0.8385, -0.1103, -0.5336, -0.8385, 0.1103, -0.5336, -0.1023, -0.7847, 0.6113, -0.2134, -0.6464, 0.7326, -0.4841, -0.7424, 0.4631, -0.1757, -0.8309, 0.528, 0.6543, 0.08906, -0.7509, 0.6543, -0.08906, -0.7509, 0.339, -0.01702, -0.9406, 0.5559, 0.2782, -0.7833, -0.4306, -0.1279, 0.8935, -0.3794, 0.08834, 0.921, -0.635, -0.046, 0.7711, -0.2134, 0.6464, 0.7326, -0.08507, 0.7251, 0.6833, -0.3686, 0.7532, 0.5448, -0.3942, 0.483, 0.7819, 0.8631, 0.1594, 0.4792, 0.6968, 0.242, 0.6752, 0.7672, -0.2778, 0.5781, -0.751, 0.1039, -0.652, -0.7226, -0.008184, -0.6912, -0.8385, -0.1103, -0.5336, -0.8385, 0.1103, -0.5336, -0.1023, -0.7847, 0.6113, -0.2134, -0.6464, 0.7326, -0.4841, -0.7424, 0.4631, -0.1758, -0.8309, 0.528, 0.6543, 0.08906, -0.7509, 0.6543, -0.08906, -0.7509, 0.339, -0.01702, -0.9406, 0.5559, 0.2782, -0.7833, -0.4306, -0.1279, 0.8934, -0.3794, 0.08834, 0.921, -0.635, -0.046, 0.7711, -0.2134, 0.6464, 0.7326, -0.08507, 0.7251, 0.6833, -0.3686, 0.7532, 0.5448, -0.3942, 0.483, 0.7819, 0.8631, 0.1594, 0.4792, 0.6967, 0.242, 0.6753, 0.7672, -0.2778, 0.5781, -0.751, 0.1039, -0.652, -0.7226, -0.008183, -0.6912, -0.8385, -0.1103, -0.5336, -0.8385, 0.1103, -0.5336, 0.04895, 0.9958, -0.07693, 0.0492, 0.9952, -0.08427, 0.07145, 0.9715, -0.2259, -0.05892, 0.9861, -0.1551, -0.114, -0.9908, -0.07231, -0.1209, -0.991, -0.0571, -0.248, -0.9687, -0.007625, -0.2657, -0.9495, -0.1669, 0.03667, 0.9954, -0.08834, 0.01943, 0.9814, -0.1909, -0.01404, 0.983, -0.183, -0.02259, 0.9835, -0.1796, 0.58, -0.1382, -0.8028, 0.5274, -0.2476, -0.8128, 0.5108, -0.2427, -0.8247, 0.5137, -0.2364, -0.8247, 0.03851, -0.9991, 0.01748, 0.07057, -0.9877, 0.1397, 0.001322, -0.9985, 0.05441, 0.01189, -0.9995, 0.0299, 0.4818, 0.3248, -0.8139, 0.5409, 0.232, -0.8085, 0.4738, 0.3147, -0.8225, 0.4738, 0.336, -0.814, 0.6976, -0.0002937, 0.7165, 0.8984, -0.1453, 0.4143, 0.8975, 0.0008417, 0.4411, 0.7943, 0.1349, 0.5923, 0.731, 0.0005355, 0.6824, 0.7878, -0.1479, 0.5979, 0.9258, 0.03237, 0.3767, 0.7372, 0.1363, 0.6618, 0.4247, -0.4524, -0.7842, 0.4117, -0.4786, -0.7755, 0.3593, -0.6132, -0.7035, 0.335, -0.3927, -0.8565, -0.5137, -0.66, 0.5482, -0.53, -0.6368, 0.56, -0.59, -0.5107, 0.6254, -0.6712, -0.6605, 0.3365, -0.4156, 0.7091, 0.5696, -0.3913, 0.7225, 0.57, -0.3546, 0.8553, 0.3777, -0.5446, 0.6568, 0.5216, 0.4523, 0.553, -0.6997, 0.4463, 0.549, -0.7067, 0.4756, 0.45, -0.7558, 0.2805, 0.5577, -0.7812])] * 3)])
me_cube_002 = bpy.data.meshes.new('Cube.002')
me_cube_002.from_pydata([(0.1812, 1.069, 14.36), (0.1595, -0.01254, 14.31), (0.6484, 0.9181, 14.06), (0.5838, 0.06209, 14.04), (0.7371, 1.049, 13.4), (0.721, 0.06362, 13.38), (1.073, 1.176, 11.28), (0.2798, -0.1354, 11.38), (0.0, 1.066, 14.37), (0.0, -0.01122, 14.32), (0.182, 0.693, 14.46), (0.1826, 0.3239, 14.45), (0.0, 0.6982, 14.46), (0.0, 0.328, 14.45), (0.6982, 0.7057, 14.07), (0.6987, 0.3697, 14.07), (0.8483, 0.6941, 13.38), (0.8491, 0.3645, 13.38), (1.438, 0.6866, 11.36), (1.398, 0.245, 11.38), (0.6652, 1.155, 12.05), (0.6837, 1.096, 12.71), (0.6382, -0.002728, 12.81), (0.4744, -0.06906, 12.21), (0.8006, 0.6967, 12.76), (0.7774, 0.7162, 12.19), (0.8077, 0.3279, 12.84), (0.757, 0.3009, 12.25), (0.4392, 1.032, 14.24), (0.392, 0.02478, 14.18), (0.4398, 0.7152, 14.27), (0.4405, 0.3558, 14.26), (0.6767, 1.05, 13.75), (0.6953, 0.06286, 13.72), (0.785, 0.6993, 13.74), (0.7854, 0.3672, 13.74), (0.2111, 1.414, 13.4), (0.0, 1.516, 13.41), (0.3364, -0.1188, 11.57), (0.0, 1.531, 11.03), (0.1943, 1.44, 12.11), (0.1971, 1.433, 12.78), (0.0, 1.534, 12.79), (0.0, 1.527, 12.13), (0.5601, 1.379, 11.15), (0.4762, 1.329, 12.09), (0.5093, 1.318, 12.76), (0.5382, 1.282, 13.41), (0.4915, 1.266, 13.86), (0.1974, 1.332, 13.93), (0.0, 1.361, 13.99), (0.4012, -0.1022, 11.78), (0.9308, 0.7268, 11.71), (0.866, 0.2859, 11.73), (0.7827, 1.187, 11.61), (0.0, 1.52, 11.51), (0.2233, 1.426, 11.53), (0.5184, 1.367, 11.58), (0.2628, 1.398, 11.09), (1.169, 0.7105, 11.51), (1.111, 0.2645, 11.53), (0.0, 1.53, 11.26), (0.5367, 1.374, 11.36), (0.9259, 1.185, 11.44), (0.242, 1.418, 11.3)], [], [(10, 0, 8, 12), (31, 29, 3, 15), (35, 33, 5, 17), (60, 38, 7, 19), (63, 59, 18, 6), (59, 60, 19, 18), (32, 34, 16, 4), (34, 35, 17, 16), (28, 30, 14, 2), (30, 31, 15, 14), (1, 11, 13, 9), (11, 10, 12, 13), (16, 17, 26, 24), (24, 26, 27, 25), (4, 16, 24, 21), (21, 24, 25, 20), (17, 5, 22, 26), (26, 22, 23, 27), (10, 11, 31, 30), (0, 10, 30, 28), (11, 1, 29, 31), (14, 15, 35, 34), (2, 14, 34, 32), (15, 3, 33, 35), (49, 36, 37, 50), (64, 58, 39, 61), (36, 41, 42, 37), (41, 40, 43, 42), (62, 44, 58, 64), (46, 45, 40, 41), (47, 46, 41, 36), (4, 21, 46, 47), (21, 20, 45, 46), (63, 6, 44, 62), (48, 32, 4, 47), (49, 48, 47, 36), (0, 28, 48, 49), (28, 2, 32, 48), (0, 49, 50, 8), (20, 54, 57, 45), (45, 57, 56, 40), (40, 56, 55, 43), (25, 27, 53, 52), (20, 25, 52, 54), (27, 23, 51, 53), (56, 64, 61, 55), (57, 62, 64, 56), (54, 63, 62, 57), (52, 53, 60, 59), (54, 52, 59, 63), (53, 51, 38, 60)])
me_cube_002.polygons.foreach_set('material_index', [1, 1, 1, 1, 1, 1, 1, 1, 1, 1, 1, 1, 1, 1, 1, 1, 1, 1, 1, 1, 1, 1, 1, 1, 1, 1, 1, 1, 1, 1, 1, 1, 1, 1, 1, 1, 1, 1, 1, 1, 1, 1, 1, 1, 1, 1, 1, 1, 1, 1, 1])
_uv = me_cube_002.uv_layers.new(name='UVMap')
_uv.uv.foreach_set('vector', [0.7541, 0.5382, 0.7552, 0.4948, 0.7552, 0.4948, 0.7541, 0.5382, 0.7529, 0.5816, 0.7517, 0.625, 0.7517, 0.625, 0.7529, 0.5816, 0.7529, 0.5816, 0.7517, 0.625, 0.7517, 0.625, 0.7529, 0.5816, 0.7529, 0.5816, 0.7517, 0.625, 0.7517, 0.625, 0.7529, 0.5816, 0.7552, 0.4948, 0.7541, 0.5382, 0.7541, 0.5382, 0.7552, 0.4948, 0.7541, 0.5382, 0.7529, 0.5816, 0.7529, 0.5816, 0.7541, 0.5382, 0.7552, 0.4948, 0.7541, 0.5382, 0.7541, 0.5382, 0.7552, 0.4948, 0.7541, 0.5382, 0.7529, 0.5816, 0.7529, 0.5816, 0.7541, 0.5382, 0.7552, 0.4948, 0.7541, 0.5382, 0.7541, 0.5382, 0.7552, 0.4948, 0.7541, 0.5382, 0.7529, 0.5816, 0.7529, 0.5816, 0.7541, 0.5382, 0.7517, 0.625, 0.7529, 0.5816, 0.7529, 0.5816, 0.7517, 0.625, 0.7529, 0.5816, 0.7541, 0.5382, 0.7541, 0.5382, 0.7529, 0.5816, 0.7541, 0.5382, 0.7529, 0.5816, 0.7529, 0.5816, 0.7541, 0.5382, 0.7541, 0.5382, 0.7529, 0.5816, 0.7529, 0.5816, 0.7541, 0.5382, 0.7552, 0.4948, 0.7541, 0.5382, 0.7541, 0.5382, 0.7552, 0.4948, 0.7552, 0.4948, 0.7541, 0.5382, 0.7541, 0.5382, 0.7552, 0.4948, 0.7529, 0.5816, 0.7517, 0.625, 0.7517, 0.625, 0.7529, 0.5816, 0.7529, 0.5816, 0.7517, 0.625, 0.7517, 0.625, 0.7529, 0.5816, 0.7541, 0.5382, 0.7529, 0.5816, 0.7529, 0.5816, 0.7541, 0.5382, 0.7552, 0.4948, 0.7541, 0.5382, 0.7541, 0.5382, 0.7552, 0.4948, 0.7529, 0.5816, 0.7517, 0.625, 0.7517, 0.625, 0.7529, 0.5816, 0.7541, 0.5382, 0.7529, 0.5816, 0.7529, 0.5816, 0.7541, 0.5382, 0.7552, 0.4948, 0.7541, 0.5382, 0.7541, 0.5382, 0.7552, 0.4948, 0.7529, 0.5816, 0.7517, 0.625, 0.7517, 0.625, 0.7529, 0.5816, 0.7552, 0.4948, 0.7552, 0.4948, 0.7552, 0.4948, 0.7552, 0.4948, 0.7552, 0.4948, 0.7552, 0.4948, 0.7552, 0.4948, 0.7552, 0.4948, 0.7552, 0.4948, 0.7552, 0.4948, 0.7552, 0.4948, 0.7552, 0.4948, 0.7552, 0.4948, 0.7552, 0.4948, 0.7552, 0.4948, 0.7552, 0.4948, 0.7552, 0.4948, 0.7552, 0.4948, 0.7552, 0.4948, 0.7552, 0.4948, 0.7552, 0.4948, 0.7552, 0.4948, 0.7552, 0.4948, 0.7552, 0.4948, 0.7552, 0.4948, 0.7552, 0.4948, 0.7552, 0.4948, 0.7552, 0.4948, 0.7552, 0.4948, 0.7552, 0.4948, 0.7552, 0.4948, 0.7552, 0.4948, 0.7552, 0.4948, 0.7552, 0.4948, 0.7552, 0.4948, 0.7552, 0.4948, 0.7552, 0.4948, 0.7552, 0.4948, 0.7552, 0.4948, 0.7552, 0.4948, 0.7552, 0.4948, 0.7552, 0.4948, 0.7552, 0.4948, 0.7552, 0.4948, 0.7552, 0.4948, 0.7552, 0.4948, 0.7552, 0.4948, 0.7552, 0.4948, 0.7552, 0.4948, 0.7552, 0.4948, 0.7552, 0.4948, 0.7552, 0.4948, 0.7552, 0.4948, 0.7552, 0.4948, 0.7552, 0.4948, 0.7552, 0.4948, 0.7552, 0.4948, 0.7552, 0.4948, 0.7552, 0.4948, 0.7552, 0.4948, 0.7552, 0.4948, 0.7552, 0.4948, 0.7552, 0.4948, 0.7552, 0.4948, 0.7552, 0.4948, 0.7552, 0.4948, 0.7552, 0.4948, 0.7552, 0.4948, 0.7552, 0.4948, 0.7552, 0.4948, 0.7552, 0.4948, 0.7552, 0.4948, 0.7541, 0.5382, 0.7529, 0.5816, 0.7529, 0.5816, 0.7541, 0.5382, 0.7552, 0.4948, 0.7541, 0.5382, 0.7541, 0.5382, 0.7552, 0.4948, 0.7529, 0.5816, 0.7517, 0.625, 0.7517, 0.625, 0.7529, 0.5816, 0.7552, 0.4948, 0.7552, 0.4948, 0.7552, 0.4948, 0.7552, 0.4948, 0.7552, 0.4948, 0.7552, 0.4948, 0.7552, 0.4948, 0.7552, 0.4948, 0.7552, 0.4948, 0.7552, 0.4948, 0.7552, 0.4948, 0.7552, 0.4948, 0.7541, 0.5382, 0.7529, 0.5816, 0.7529, 0.5816, 0.7541, 0.5382, 0.7552, 0.4948, 0.7541, 0.5382, 0.7541, 0.5382, 0.7552, 0.4948, 0.7529, 0.5816, 0.7517, 0.625, 0.7517, 0.625, 0.7529, 0.5816])
me_cube_002.materials.append(mat_material_010)
me_cube_002.materials.append(mat_material)
me_cube_002.use_remesh_fix_poles = True
me_cube_002.use_remesh_preserve_attributes = False
me_cube_002.use_mirror_vertex_groups = False
me_cube_002.update()
me_cube_002.normals_split_custom_set([tuple(v) for v in zip(*[iter([0.3062, 0.06987, 0.9494, 0.2752, 0.5492, 0.7891, 0.0905, 0.5703, 0.8164, 0.01633, 0.09144, 0.9957, 0.5908, -0.1482, 0.7931, 0.5702, -0.3052, 0.7627, 0.7764, -0.3219, 0.5418, 0.8125, -0.1629, 0.5597, 0.9708, -0.1564, 0.1818, 0.929, -0.3299, 0.1674, 0.919, -0.3912, 0.04895, 0.9792, -0.1923, 0.06395, 0.2119, -0.7551, 0.6204, 0.4434, -0.8425, 0.306, 0.3598, -0.8697, 0.3379, 0.6048, -0.602, 0.5214, 0.2981, 0.3621, 0.8832, 0.5816, 0.2965, 0.7575, 0.594, 0.2856, 0.7521, 0.4124, 0.6816, 0.6044, 0.3186, 0.01703, 0.9477, 0.4505, -0.3518, 0.8205, 0.4364, -0.3983, 0.8068, 0.4916, 0.154, 0.8571, 0.8711, 0.4536, 0.1881, 0.979, 0.1009, 0.1771, 0.9899, 0.1208, 0.0747, 0.8604, 0.5065, 0.05585, 0.9727, 0.1687, 0.1596, 0.9709, -0.1738, 0.1645, 0.9768, -0.2085, 0.04864, 0.9816, 0.1829, 0.05425, 0.6098, 0.4562, 0.6481, 0.6011, 0.05652, 0.7971, 0.8399, 0.08523, 0.5359, 0.8141, 0.3397, 0.4709, 0.5939, 0.07837, 0.8008, 0.5923, -0.169, 0.7878, 0.8145, -0.1816, 0.5511, 0.8335, 0.1083, 0.5418, 0.3006, -0.3604, 0.883, 0.3136, -0.1793, 0.9325, 0.01514, -0.1815, 0.9833, 0.02516, -0.3694, 0.9289, 0.3158, -0.2024, 0.927, 0.302, 0.112, 0.9467, 0.01406, 0.1352, 0.9907, 0.01599, -0.2056, 0.9785, 0.982, 0.1857, 0.03483, 0.9782, -0.2062, 0.02312, 0.9618, -0.2653, -0.06702, 0.9803, 0.181, -0.07933, 0.987, 0.1476, -0.06418, 0.9522, -0.2994, -0.05986, 0.9296, -0.363, -0.0646, 0.987, 0.1454, -0.06875, 0.8732, 0.4869, 0.02091, 0.9945, 0.09864, 0.03592, 0.9936, 0.09357, -0.06258, 0.859, 0.5097, -0.04717, 0.8565, 0.5162, -0.007091, 0.9945, 0.1011, -0.02582, 0.9955, 0.09162, -0.0245, 0.8485, 0.5283, -0.03197, 0.9842, -0.175, 0.02813, 0.9261, -0.3772, 0.009764, 0.8692, -0.4875, -0.08278, 0.9683, -0.2359, -0.08224, 0.9739, -0.2102, -0.08592, 0.8783, -0.4692, -0.09151, 0.7931, -0.6018, -0.09429, 0.9516, -0.2931, -0.09255, 0.294, 0.1115, 0.9493, 0.3118, -0.2024, 0.9283, 0.5899, -0.1692, 0.7895, 0.5819, 0.07749, 0.8096, 0.2597, 0.5622, 0.7852, 0.2948, 0.08151, 0.9521, 0.5825, 0.05, 0.8113, 0.5695, 0.4543, 0.685, 0.3142, -0.1792, 0.9323, 0.3059, -0.3576, 0.8824, 0.5748, -0.3044, 0.7596, 0.5906, -0.1478, 0.7933, 0.8298, 0.1234, 0.5443, 0.8151, -0.1711, 0.5536, 0.9531, -0.1772, 0.2455, 0.9564, 0.1652, 0.2407, 0.8053, 0.3391, 0.4863, 0.835, 0.08147, 0.5441, 0.9622, 0.1235, 0.2427, 0.8444, 0.4721, 0.2533, 0.8149, -0.1596, 0.5573, 0.7795, -0.3231, 0.5366, 0.9117, -0.3392, 0.2318, 0.954, -0.1683, 0.2481, 0.2599, 0.9069, 0.3316, 0.3253, 0.941, 0.09363, 0.3776, 0.9189, 0.1139, 0.2351, 0.9022, 0.3617, 0.3975, 0.9176, -0.007681, 0.4501, 0.8926, 0.02546, 0.4397, 0.8979, -0.01975, 0.4397, 0.8979, -0.01975, 0.3463, 0.9337, 0.09109, 0.3693, 0.9287, 0.03367, 0.4338, 0.9006, 0.02676, 0.399, 0.9102, 0.1108, 0.381, 0.9246, 0.001599, 0.3544, 0.9351, 0.005882, 0.4136, 0.9104, -0.008984, 0.4456, 0.8952, -0.005669, 0.3043, 0.9523, 0.02314, 0.3009, 0.9536, 0.01262, 0.1703, 0.9852, -0.02052, 0.1115, 0.9899, -0.0881, 0.553, 0.8332, -5.076e-05, 0.5204, 0.8539, -0.001076, 0.4057, 0.9139, -0.01394, 0.4309, 0.9023, -0.01411, 0.5599, 0.8254, 0.07226, 0.5364, 0.8432, 0.03548, 0.4157, 0.9092, 0.02274, 0.3943, 0.9152, 0.08288, 0.9089, 0.4148, 0.04194, 0.8938, 0.4476, -0.02836, 0.5945, 0.8041, 0.004193, 0.6248, 0.7804, 0.0254, 0.8973, 0.4408, -0.02457, 0.8944, 0.4462, -0.03153, 0.5794, 0.815, -0.0009241, 0.6027, 0.798, 0.003783, 0.5564, 0.7663, 0.3213, 0.5756, 0.7525, 0.32, 0.1891, 0.9742, 0.1234, 0.3049, 0.8859, 0.3496, 0.5892, 0.7607, 0.2722, 0.8783, 0.4189, 0.2305, 0.8769, 0.471, 0.09587, 0.5714, 0.8172, 0.07509, 0.3192, 0.8868, 0.3341, 0.5624, 0.7746, 0.2893, 0.5462, 0.8327, 0.09115, 0.3835, 0.9182, 0.09937, 0.2947, 0.5431, 0.7862, 0.5975, 0.4193, 0.6835, 0.5328, 0.7798, 0.3286, 0.2898, 0.8828, 0.3697, 0.6224, 0.4163, 0.6628, 0.8243, 0.2986, 0.481, 0.8743, 0.4221, 0.2396, 0.583, 0.7582, 0.292, 0.2769, 0.5343, 0.7987, 0.2679, 0.8819, 0.3879, 0.2439, 0.8747, 0.4189, 0.09058, 0.5549, 0.827, 0.8048, 0.56, 0.1968, 0.659, 0.7357, -0.1562, 0.4561, 0.8784, 0.1429, 0.451, 0.8777, 0.1621, 0.4652, 0.8832, 0.05908, 0.3242, 0.9298, -0.1742, 0.3371, 0.9405, 0.04223, 0.3561, 0.9339, 0.03306, 0.3585, 0.9334, 0.01409, 0.4119, 0.9105, 0.03806, 0.3978, 0.9175, -0.00681, 0.4179, 0.9085, 0.001071, 0.9649, 0.09303, 0.2456, 0.8807, -0.4197, 0.2197, 0.9951, -0.05549, -0.08123, 0.9654, 0.1056, 0.2384, 0.7622, 0.593, 0.2597, 0.9321, 0.1684, 0.3208, 0.9452, 0.3058, 0.1139, 0.757, 0.6024, 0.2533, 0.9338, -0.3454, 0.0935, 0.7694, -0.6373, 0.04263, 0.7281, -0.6728, 0.131, 0.9273, -0.3678, 0.06932, 0.3603, 0.9322, 0.03536, 0.4147, 0.9076, 0.06555, 0.4027, 0.9151, 0.02089, 0.4027, 0.9151, 0.02089, 0.3645, 0.9296, 0.05509, 0.221, 0.9563, -0.1913, 0.2294, 0.9731, 0.01966, 0.1688, 0.9845, -0.04842, 0.6425, 0.6914, 0.3305, 0.5759, 0.8109, -0.1039, 0.2942, 0.9405, 0.1702, 0.4028, 0.8269, 0.3923, 0.5007, -0.02548, 0.8652, 0.5914, -0.3936, 0.7038, 0.8638, -0.05439, 0.501, 0.6541, 0.1136, 0.7478, 0.4098, 0.3435, 0.8451, 0.6787, 0.2275, 0.6983, 0.7702, 0.3867, 0.5072, 0.5225, 0.6379, 0.5658, 0.3904, -0.707, 0.5897, 0.598, -0.7547, 0.2698, 0.5395, -0.7618, 0.3587, 0.7632, -0.4848, 0.4272])] * 3)])
me_torus = bpy.data.meshes.new('Torus')
me_torus.from_pydata([(1.57, 0.0, 0.0), (1.39, 0.0, 0.18), (1.21, 0.0, 2.204e-17), (1.39, 0.0, -0.18), (1.11, 1.11, 0.0), (0.9829, 0.9829, 0.18), (0.8556, 0.8556, 2.204e-17), (0.9829, 0.9829, -0.18), (1.185e-07, 1.57, 0.0), (1.049e-07, 1.39, 0.18), (9.135e-08, 1.21, 2.204e-17), (1.049e-07, 1.39, -0.18), (-1.11, 1.11, 0.0), (-0.9829, 0.9829, 0.18), (-0.8556, 0.8556, 2.204e-17), (-0.9829, 0.9829, -0.18), (-1.57, 1.373e-07, 0.0), (-1.39, 1.215e-07, 0.18), (-1.21, 1.058e-07, 2.204e-17), (-1.39, 1.215e-07, -0.18), (-1.11, -1.11, 0.0), (-0.9829, -0.9829, 0.18), (-0.8556, -0.8556, 2.204e-17), (-0.9829, -0.9829, -0.18), (1.185e-07, -1.57, 0.0), (1.049e-07, -1.39, 0.18), (9.135e-08, -1.21, 2.204e-17), (1.049e-07, -1.39, -0.18), (1.11, -1.11, 0.0), (0.9829, -0.9829, 0.18), (0.8556, -0.8556, 2.204e-17), (0.9829, -0.9829, -0.18)], [], [(0, 4, 5, 1), (1, 5, 6, 2), (2, 6, 7, 3), (3, 7, 4, 0), (4, 8, 9, 5), (5, 9, 10, 6), (6, 10, 11, 7), (7, 11, 8, 4), (8, 12, 13, 9), (9, 13, 14, 10), (10, 14, 15, 11), (11, 15, 12, 8), (12, 16, 17, 13), (13, 17, 18, 14), (14, 18, 19, 15), (15, 19, 16, 12), (16, 20, 21, 17), (17, 21, 22, 18), (18, 22, 23, 19), (19, 23, 20, 16), (20, 24, 25, 21), (21, 25, 26, 22), (22, 26, 27, 23), (23, 27, 24, 20), (24, 28, 29, 25), (25, 29, 30, 26), (26, 30, 31, 27), (27, 31, 28, 24), (28, 0, 1, 29), (29, 1, 2, 30), (30, 2, 3, 31), (31, 3, 0, 28)])
_uv = me_torus.uv_layers.new(name='UVMap')
_uv.uv.foreach_set('vector', [0.5, 0.5, 0.625, 0.5, 0.625, 0.75, 0.5, 0.75, 0.5, 0.75, 0.625, 0.75, 0.625, 1.0, 0.5, 1.0, 0.5, 0.0, 0.625, 0.0, 0.625, 0.25, 0.5, 0.25, 0.5, 0.25, 0.625, 0.25, 0.625, 0.5, 0.5, 0.5, 0.625, 0.5, 0.75, 0.5, 0.75, 0.75, 0.625, 0.75, 0.625, 0.75, 0.75, 0.75, 0.75, 1.0, 0.625, 1.0, 0.625, 0.0, 0.75, 0.0, 0.75, 0.25, 0.625, 0.25, 0.625, 0.25, 0.75, 0.25, 0.75, 0.5, 0.625, 0.5, 0.75, 0.5, 0.875, 0.5, 0.875, 0.75, 0.75, 0.75, 0.75, 0.75, 0.875, 0.75, 0.875, 1.0, 0.75, 1.0, 0.75, 0.0, 0.875, 0.0, 0.875, 0.25, 0.75, 0.25, 0.75, 0.25, 0.875, 0.25, 0.875, 0.5, 0.75, 0.5, 0.875, 0.5, 1.0, 0.5, 1.0, 0.75, 0.875, 0.75, 0.875, 0.75, 1.0, 0.75, 1.0, 1.0, 0.875, 1.0, 0.875, 0.0, 1.0, 0.0, 1.0, 0.25, 0.875, 0.25, 0.875, 0.25, 1.0, 0.25, 1.0, 0.5, 0.875, 0.5, 0.0, 0.5, 0.125, 0.5, 0.125, 0.75, 0.0, 0.75, 0.0, 0.75, 0.125, 0.75, 0.125, 1.0, 0.0, 1.0, 0.0, 0.0, 0.125, 0.0, 0.125, 0.25, 0.0, 0.25, 0.0, 0.25, 0.125, 0.25, 0.125, 0.5, 0.0, 0.5, 0.125, 0.5, 0.25, 0.5, 0.25, 0.75, 0.125, 0.75, 0.125, 0.75, 0.25, 0.75, 0.25, 1.0, 0.125, 1.0, 0.125, 0.0, 0.25, 0.0, 0.25, 0.25, 0.125, 0.25, 0.125, 0.25, 0.25, 0.25, 0.25, 0.5, 0.125, 0.5, 0.25, 0.5, 0.375, 0.5, 0.375, 0.75, 0.25, 0.75, 0.25, 0.75, 0.375, 0.75, 0.375, 1.0, 0.25, 1.0, 0.25, 0.0, 0.375, 0.0, 0.375, 0.25, 0.25, 0.25, 0.25, 0.25, 0.375, 0.25, 0.375, 0.5, 0.25, 0.5, 0.375, 0.5, 0.5, 0.5, 0.5, 0.75, 0.375, 0.75, 0.375, 0.75, 0.5, 0.75, 0.5, 1.0, 0.375, 1.0, 0.375, 0.0, 0.5, 0.0, 0.5, 0.25, 0.375, 0.25, 0.375, 0.25, 0.5, 0.25, 0.5, 0.5, 0.375, 0.5])
me_torus.use_remesh_fix_poles = True
me_torus.use_remesh_preserve_attributes = False
me_torus.use_mirror_vertex_groups = False
me_torus.update()

# ---- objects
ob_sun = bpy.data.objects.new('Sun', light_sun)
ob_head = bpy.data.objects.new('Head', me_cube_009)
ob_torso = bpy.data.objects.new('Torso', me_cube)
ob_leg = bpy.data.objects.new('Leg', me_cube_014)
ob_waist = bpy.data.objects.new('Waist', me_cube_016)
ob_arm = bpy.data.objects.new('Arm', me_cube_001)
ob_shawl = bpy.data.objects.new('Shawl', me_cube_002)
ob_torus = bpy.data.objects.new('Torus', me_torus)

# ---- transforms, parenting, visibility, modifiers, constraints
ob_sun.location = (0.0, 0.0, 14.89)
ob_sun.rotation_euler = (0.183, -0.0, 0.0)
ob_sun.lineart.crease_threshold = 0.0
ob_head.location = (0.0, 0.0, 0.0)
ob_head.lineart.crease_threshold = 0.0
_m = ob_head.modifiers.new('Mirror', 'MIRROR')
_m.use_clip = True
ob_torso.location = (0.0, -0.06362, 0.4629)
ob_torso.lineart.crease_threshold = 0.0
_m = ob_torso.modifiers.new('Mirror', 'MIRROR')
_m.use_clip = True
_m = ob_torso.modifiers.new('Subdivision', 'SUBSURF')
_m.uv_smooth = 'PRESERVE_CORNERS'
_m.levels = 0
ob_leg.location = (-0.0295, 0.228, -0.01105)
ob_leg.lineart.crease_threshold = 0.0
_m = ob_leg.modifiers.new('Mirror', 'MIRROR')
ob_waist.location = (0.0, -0.06663, 0.6519)
ob_waist.lineart.crease_threshold = 0.0
_m = ob_waist.modifiers.new('Mirror', 'MIRROR')
_m.use_clip = True
ob_arm.location = (-0.0295, 0.3028, -0.01105)
ob_arm.scale = (1.084, 1.084, 1.084)
ob_arm.lineart.crease_threshold = 0.0
_m = ob_arm.modifiers.new('Mirror', 'MIRROR')
ob_shawl.location = (0.0, 0.0, 0.0)
ob_shawl.lineart.crease_threshold = 0.0
_m = ob_shawl.modifiers.new('Mirror', 'MIRROR')
_m.use_clip = True
ob_torus.location = (0.0, 1.878, 13.41)
ob_torus.rotation_euler = (1.571, -0.0, 0.0)
ob_torus.lineart.crease_threshold = 0.0

# ---- collection membership
col_collection.objects.link(ob_sun)
col_collection.objects.link(ob_head)
col_collection.objects.link(ob_torso)
col_collection.objects.link(ob_leg)
col_collection.objects.link(ob_waist)
col_collection.objects.link(ob_arm)
col_collection.objects.link(ob_shawl)
col_collection.objects.link(ob_torus)

# ---- scene / render settings (as saved in the file)
scene.frame_start = 1; scene.frame_end = 250; scene.frame_set(0)
scene.render.engine = 'BLENDER_WORKBENCH'
scene.render.line_thickness = 15.4
scene.cycles.use_denoising = False
scene.cycles.samples = 128
scene.cycles.sampling_pattern = 'TABULATED_SOBOL'
scene.cycles.use_adaptive_sampling = False
scene.cycles.use_light_tree = False
scene.view_settings.view_transform = 'Filmic'
bpy.context.view_layer.update()

# ---- added for rendering (the .blend has no active camera): camera
cam_auto = bpy.data.cameras.new('AutoCamera')
cam_auto.lens = 50.0
cam_auto.sensor_width = 36.0
cam_auto.clip_end = 1000.0
ob_auto_camera = bpy.data.objects.new('AutoCamera', cam_auto)
scene.collection.objects.link(ob_auto_camera)
ob_auto_camera.location = (17.2213, -20.2958, 21.2589)
ob_auto_camera.rotation_euler = (1.09748, -7.21219e-08, 0.694738)
scene.camera = ob_auto_camera
bpy.context.view_layer.update()
